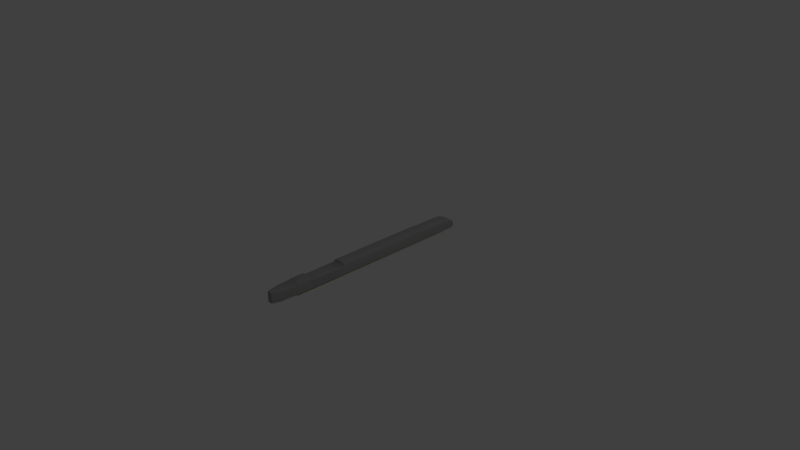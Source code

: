 # Source: LAU-130.blend  (saved by Blender 2.79.0; exported with 4.5.12 LTS)
import bpy
from mathutils import Matrix  # noqa: F401  (used for matrix-valued properties, if any)

bpy.ops.wm.read_factory_settings(use_empty=True)
scene = bpy.context.scene
scene.name = 'Scene'

# ---- collections
col_collection_1 = bpy.data.collections.new('Collection 1'); scene.collection.children.link(col_collection_1)

# ---- materials (node trees are filled in below, after node groups)
mat_default_material = bpy.data.materials.new('default-material')
mat_default_material.alpha_threshold = 0.0
mat_default_material.use_transparent_shadow = False
mat_default_material.diffuse_color = (0.3373, 0.3373, 0.3373, 1.0)
mat_default_material.specular_color = (0.3373, 0.3373, 0.3373)
mat_default_material.roughness = 0.5
mat_default_material.specular_intensity = 1.0
mat_default_35 = bpy.data.materials.new('default-35')
mat_default_35.alpha_threshold = 0.0
mat_default_35.use_transparent_shadow = False
mat_default_35.diffuse_color = (0.8392, 0.8941, 0.6471, 1.0)
mat_default_35.specular_color = (0.8392, 0.8941, 0.6471)
mat_default_35.roughness = 0.5
mat_default_35.specular_intensity = 1.0

# ---- material node trees

# ---- world
world_world = bpy.data.worlds.new('World'); scene.world = world_world
world_world.color = (0.05088, 0.05088, 0.05088)
world_world.use_sun_shadow = False
world_world.sun_shadow_jitter_overblur = 0.0
world_world.cycles.sampling_method = 'MANUAL'

# ---- cameras
cam_camera = bpy.data.cameras.new('Camera')
cam_camera.clip_end = 100.0
cam_camera.lens = 35.0
cam_camera.sensor_width = 32.0
cam_camera.sensor_height = 18.0
cam_camera.ortho_scale = 7.314
cam_camera.dof.focus_distance = 0.0
cam_camera.dof.aperture_fstop = 128.0

# ---- lights
light_lamp = bpy.data.lights.new('Lamp', 'POINT')
light_lamp.transmission_factor = 0.0
light_lamp.cutoff_distance = 30.0
light_lamp.energy = 100.0
light_lamp.shadow_buffer_clip_start = 1.001
light_lamp.shadow_soft_size = 0.1
light_lamp.shadow_maximum_resolution = 0.006
light_lamp.use_absolute_resolution = True

# ---- meshes
me_untitled_092 = bpy.data.meshes.new('Untitled.092')
me_untitled_092.from_pydata([(1.45e-07, 1.562, -0.07111), (2.642e-07, 1.562, 0.07036), (0.02431, 1.562, 0.07036), (0.03487, 1.562, 0.04821), (0.03487, 1.562, -0.07111), (1.45e-07, -0.8476, -0.07111), (0.08995, -0.8476, -0.07111), (0.08995, -1.191, -0.07111), (2.642e-07, -1.191, -0.07111), (0.08995, -0.8476, 0.05331), (0.08995, -1.191, 0.05012), (0.06271, -0.8476, 0.07546), (1.45e-07, -0.8476, 0.07546), (1.45e-07, -1.191, 0.07227), (0.06271, -1.191, 0.07227), (1.45e-07, -1.191, -0.07998), (0.08995, -1.191, -0.07998), (0.08995, -1.269, -0.07998), (1.45e-07, -1.269, -0.07998), (0.08995, -1.269, 0.04975), (0.08995, -1.269, -0.07111), (1.45e-07, -1.269, 0.0719), (0.06271, -1.269, 0.0719), (0.08995, -1.311, -0.07998), (1.45e-07, -1.311, -0.07998), (0.08995, -1.311, 0.04695), (0.08995, -1.311, -0.07111), (1.45e-07, -1.311, 0.0691), (0.06271, -1.311, 0.0691), (0.08995, -1.348, -0.07998), (1.45e-07, -1.348, -0.07998), (0.08995, -1.348, 0.04128), (0.08995, -1.348, -0.07111), (1.45e-07, -1.348, 0.06367), (0.06271, -1.348, 0.06367), (0.08995, -1.387, -0.07998), (2.642e-07, -1.387, -0.07998), (0.08995, -1.387, 0.02904), (0.08995, -1.387, -0.07111), (1.45e-07, -1.387, 0.05204), (0.06271, -1.387, 0.05204), (0.08731, -1.424, -0.07998), (1.45e-07, -1.424, -0.07998), (0.08731, -1.424, 0.01188), (0.08731, -1.424, -0.07111), (1.45e-07, -1.424, 0.03587), (0.06004, -1.424, 0.03587), (0.08246, -1.456, -0.07998), (2.58e-08, -1.456, -0.07998), (0.08246, -1.456, -0.007699), (0.08246, -1.456, -0.07111), (1.45e-07, -1.456, 0.01755), (0.05506, -1.456, 0.01755), (0.07171, -1.481, -0.07998), (1.45e-07, -1.481, -0.07998), (0.07171, -1.481, -0.02657), (0.07171, -1.481, -0.07111), (1.45e-07, -1.481, -9.185e-05), (0.04702, -1.481, -9.185e-05), (0.0582, -1.503, -0.07998), (1.45e-07, -1.503, -0.07998), (0.0582, -1.503, -0.04364), (0.0582, -1.503, -0.07111), (2.642e-07, -1.503, -0.01836), (0.03436, -1.503, -0.01836), (0.03754, -1.522, -0.07998), (2.58e-08, -1.522, -0.07998), (0.03754, -1.522, -0.05984), (0.03754, -1.522, -0.07111), (1.45e-07, -1.522, -0.03824), (0.01891, -1.522, -0.03824), (0.006704, -1.537, -0.07998), (1.45e-07, -1.537, -0.07998), (0.006704, -1.537, -0.07111), (2.642e-07, -1.537, -0.05498), (0.02879, 1.562, 0.06646), (0.03301, 1.562, 0.05761), (1.45e-07, -1.537, -0.07111), (0.006476, -1.537, -0.06128), (0.004777, -1.537, -0.05683), (0.08516, -0.8476, 0.06271), (0.07428, -0.8476, 0.07156), (0.08516, -1.191, 0.05952), (0.07428, -1.191, 0.06837), (0.08516, -1.269, 0.05915), (0.07428, -1.269, 0.068), (0.08516, -1.311, 0.05635), (0.07428, -1.311, 0.06521), (0.08516, -1.348, 0.05079), (0.07428, -1.348, 0.05974), (0.08516, -1.387, 0.03882), (0.07428, -1.387, 0.048), (0.08256, -1.424, 0.02205), (0.07157, -1.424, 0.03171), (0.07784, -1.456, 0.002885), (0.06647, -1.456, 0.01333), (0.06712, -1.481, -0.01564), (0.05866, -1.481, -0.004336), (0.05372, -1.503, -0.03293), (0.04614, -1.503, -0.0225), (0.03434, -1.522, -0.04998), (0.02914, -1.522, -0.04206), (0.06271, -0.8313, 0.08204), (1.45e-07, -0.8313, 0.08204), (0.08995, -0.8313, -0.07111), (0.08995, -0.8313, 0.05989), (1.45e-07, -0.8313, -0.07111), (0.08516, -0.8313, 0.06929), (0.07428, -0.8313, 0.07814), (0.06271, 0.4989, 0.08204), (1.45e-07, 0.4989, 0.08204), (0.08995, 0.4989, -0.07111), (0.08995, 0.4989, 0.05989), (1.45e-07, 0.4989, -0.07111), (0.08516, 0.4989, 0.06929), (0.07428, 0.4989, 0.07814), (2.642e-07, 1.201, 0.07979), (0.06271, 1.201, 0.07979), (0.06271, 1.208, 0.07392), (1.45e-07, 1.208, 0.07392), (0.08995, 1.202, -0.07111), (0.08995, 1.208, 0.05177), (0.08995, 1.201, 0.0565), (0.07428, 1.201, 0.07578), (0.08516, 1.201, 0.06655), (0.08516, 1.208, 0.06117), (0.07428, 1.208, 0.07002), (0.05406, 1.417, 0.07256), (1.45e-07, 1.417, 0.07256), (0.07754, 1.417, -0.07111), (0.07754, 1.417, 0.05041), (1.45e-07, 1.202, -0.07111), (1.45e-07, 1.417, -0.07111), (0.07342, 1.417, 0.05981), (0.06403, 1.417, 0.06866), (0.07754, 1.417, -0.07753), (1.45e-07, 1.417, -0.07753), (2.642e-07, 1.562, -0.07753), (0.03487, 1.562, -0.07753), (-0.02431, 1.562, 0.07036), (-0.03486, 1.562, -0.07111), (-0.03486, 1.562, 0.04821), (-0.08995, -0.8476, -0.07111), (-0.08995, -1.191, -0.07111), (-0.08995, -0.8476, 0.05331), (-0.08995, -1.191, 0.05012), (-0.06271, -0.8476, 0.07546), (-0.06271, -1.191, 0.07227), (-0.08995, -1.191, -0.07998), (-0.08995, -1.269, -0.07998), (-0.08995, -1.269, 0.04975), (-0.08995, -1.269, -0.07111), (-0.06271, -1.269, 0.0719), (-0.08995, -1.311, -0.07998), (-0.08995, -1.311, 0.04695), (-0.08995, -1.311, -0.07111), (-0.06271, -1.311, 0.0691), (-0.08995, -1.348, -0.07998), (-0.08995, -1.348, 0.04128), (-0.08995, -1.348, -0.07111), (-0.06271, -1.348, 0.06367), (-0.08995, -1.387, -0.07998), (-0.08995, -1.387, 0.02904), (-0.08995, -1.387, -0.07111), (-0.06271, -1.387, 0.05204), (-0.08731, -1.424, -0.07998), (-0.08731, -1.424, 0.01188), (-0.08731, -1.424, -0.07111), (-0.06004, -1.424, 0.03587), (-0.08246, -1.456, -0.07998), (-0.08246, -1.456, -0.007699), (-0.08246, -1.456, -0.07111), (-0.05506, -1.456, 0.01755), (-0.07171, -1.481, -0.07998), (-0.07171, -1.481, -0.02657), (-0.07171, -1.481, -0.07111), (-0.04702, -1.481, -9.197e-05), (-0.05819, -1.503, -0.07998), (-0.05819, -1.503, -0.04364), (-0.05819, -1.503, -0.07111), (-0.03436, -1.503, -0.01836), (-0.03754, -1.522, -0.07998), (-0.03754, -1.522, -0.05984), (-0.03754, -1.522, -0.07111), (-0.01891, -1.522, -0.03824), (-0.006704, -1.537, -0.07998), (-0.006704, -1.537, -0.07111), (-0.02879, 1.562, 0.06646), (-0.03301, 1.562, 0.05761), (-0.006476, -1.537, -0.06128), (-0.004777, -1.537, -0.05683), (-0.07427, -0.8476, 0.07156), (-0.08516, -0.8476, 0.06271), (-0.08516, -1.191, 0.05952), (-0.07427, -1.191, 0.06837), (-0.08516, -1.269, 0.05915), (-0.07427, -1.269, 0.068), (-0.08516, -1.311, 0.05635), (-0.07427, -1.311, 0.06521), (-0.08516, -1.348, 0.05079), (-0.07427, -1.348, 0.05974), (-0.08515, -1.387, 0.03882), (-0.07427, -1.387, 0.048), (-0.08256, -1.424, 0.02205), (-0.07156, -1.424, 0.03171), (-0.07784, -1.456, 0.002885), (-0.06647, -1.456, 0.01333), (-0.06712, -1.481, -0.01564), (-0.05866, -1.481, -0.004336), (-0.05372, -1.503, -0.03293), (-0.04614, -1.503, -0.0225), (-0.03434, -1.522, -0.04998), (-0.02914, -1.522, -0.04206), (-0.06271, -0.8313, 0.08204), (-0.08995, -0.8313, -0.07111), (-0.08995, -0.8313, 0.05989), (-0.08516, -0.8313, 0.06929), (-0.07427, -0.8313, 0.07814), (-0.06271, 0.4989, 0.08204), (-0.08995, 0.4989, -0.07111), (-0.08995, 0.4989, 0.05989), (-0.08516, 0.4989, 0.06929), (-0.07427, 0.4989, 0.07814), (-0.06271, 1.201, 0.07979), (-0.06271, 1.208, 0.07392), (-0.08995, 1.208, 0.05177), (-0.08995, 1.202, -0.07111), (-0.08995, 1.201, 0.0565), (-0.08516, 1.201, 0.06655), (-0.07427, 1.201, 0.07578), (-0.08516, 1.208, 0.06117), (-0.07427, 1.208, 0.07002), (-0.05406, 1.417, 0.07256), (-0.07754, 1.417, -0.07111), (-0.07754, 1.417, 0.05041), (-0.07342, 1.417, 0.05981), (-0.06403, 1.417, 0.06866), (-0.07754, 1.417, -0.07753), (-0.03486, 1.562, -0.07753), (1.45e-07, 1.198, 0.08111), (0.06271, 1.198, 0.08111), (0.08995, 1.198, 0.05861), (0.08516, 1.198, 0.0682), (0.07428, 1.198, 0.07718), (-0.06271, 1.198, 0.08111), (-0.08995, 1.198, 0.05861), (-0.08516, 1.198, 0.0682), (-0.07427, 1.198, 0.07718), (1.45e-07, 1.012, 0.0815), (0.06271, 1.012, 0.0815), (0.08995, 1.012, -0.07111), (0.08995, 1.012, 0.05915), (1.45e-07, 1.012, -0.07111), (0.08516, 1.012, 0.06866), (0.07428, 1.012, 0.07758), (-0.06271, 1.012, 0.0815), (-0.08995, 1.012, 0.05915), (-0.08995, 1.012, -0.07111), (-0.07427, 1.012, 0.07758), (-0.08516, 1.012, 0.06866), (2.642e-07, 1.005, 0.05852), (2.58e-08, 0.505, 0.05903), (0.06271, 1.005, 0.05852), (0.06271, 0.505, 0.05903), (0.08995, 0.505, -0.07111), (0.08995, 1.005, -0.07111), (0.08995, 0.505, 0.03688), (0.08995, 1.005, 0.03618), (1.45e-07, 0.505, -0.07111), (1.45e-07, 1.005, -0.07111), (0.08516, 0.505, 0.04628), (0.08516, 1.005, 0.04569), (0.07428, 0.505, 0.05513), (0.07428, 1.005, 0.05461), (-0.06271, 0.505, 0.05903), (-0.06271, 1.005, 0.05852), (-0.08995, 0.505, 0.03688), (-0.08995, 1.005, 0.03618), (-0.08995, 0.505, -0.07111), (-0.08995, 1.005, -0.07111), (-0.07427, 0.505, 0.05513), (-0.07427, 1.005, 0.05461), (-0.08516, 0.505, 0.04628), (-0.08516, 1.005, 0.04569)], [], [(0, 1, 2), (3, 4, 0), (5, 6, 7), (7, 8, 5), (6, 9, 10), (10, 7, 6), (11, 12, 13), (13, 14, 11), (15, 16, 17), (17, 18, 15), (7, 10, 19), (19, 20, 7), (14, 13, 21), (21, 22, 14), (18, 17, 23), (23, 24, 18), (20, 19, 25), (25, 26, 20), (22, 21, 27), (27, 28, 22), (24, 23, 29), (29, 30, 24), (26, 25, 31), (31, 32, 26), (28, 27, 33), (33, 34, 28), (30, 29, 35), (35, 36, 30), (32, 31, 37), (37, 38, 32), (34, 33, 39), (39, 40, 34), (36, 35, 41), (41, 42, 36), (38, 37, 43), (43, 44, 38), (40, 39, 45), (45, 46, 40), (42, 41, 47), (47, 48, 42), (44, 43, 49), (49, 50, 44), (46, 45, 51), (51, 52, 46), (48, 47, 53), (53, 54, 48), (50, 49, 55), (55, 56, 50), (52, 51, 57), (57, 58, 52), (54, 53, 59), (59, 60, 54), (56, 55, 61), (61, 62, 56), (58, 57, 63), (63, 64, 58), (60, 59, 65), (65, 66, 60), (62, 61, 67), (67, 68, 62), (64, 63, 69), (69, 70, 64), (66, 65, 71), (71, 72, 66), (68, 67, 73), (70, 69, 74), (0, 75, 76), (77, 78, 79), (80, 81, 82), (83, 82, 81), (82, 83, 84), (85, 84, 83), (84, 85, 86), (87, 86, 85), (86, 87, 88), (89, 88, 87), (88, 89, 90), (91, 90, 89), (90, 91, 92), (93, 92, 91), (92, 93, 94), (95, 94, 93), (94, 95, 96), (97, 96, 95), (96, 97, 98), (99, 98, 97), (98, 99, 100), (101, 100, 99), (100, 101, 78), (79, 78, 101), (0, 2, 75), (0, 76, 3), (77, 73, 78), (77, 79, 74), (9, 80, 10), (82, 10, 80), (81, 11, 83), (14, 83, 11), (10, 82, 19), (84, 19, 82), (83, 14, 85), (22, 85, 14), (19, 84, 25), (86, 25, 84), (85, 22, 87), (28, 87, 22), (25, 86, 31), (88, 31, 86), (87, 28, 89), (34, 89, 28), (31, 88, 37), (90, 37, 88), (89, 34, 91), (40, 91, 34), (37, 90, 43), (92, 43, 90), (91, 40, 93), (46, 93, 40), (43, 92, 49), (94, 49, 92), (93, 46, 95), (52, 95, 46), (49, 94, 55), (96, 55, 94), (95, 52, 97), (58, 97, 52), (55, 96, 61), (98, 61, 96), (97, 58, 99), (64, 99, 58), (61, 98, 67), (100, 67, 98), (99, 64, 101), (70, 101, 64), (78, 73, 100), (67, 100, 73), (101, 70, 79), (74, 79, 70), (12, 11, 102), (102, 103, 12), (9, 6, 104), (104, 105, 9), (6, 5, 106), (106, 104, 6), (81, 80, 107), (107, 108, 81), (11, 81, 108), (108, 102, 11), (80, 9, 105), (105, 107, 80), (103, 102, 109), (109, 110, 103), (105, 104, 111), (111, 112, 105), (104, 106, 113), (113, 111, 104), (108, 107, 114), (114, 115, 108), (102, 108, 115), (115, 109, 102), (107, 105, 112), (112, 114, 107), (116, 117, 118), (118, 119, 116), (120, 121, 122), (123, 124, 125), (125, 126, 123), (117, 123, 126), (126, 118, 117), (124, 122, 121), (121, 125, 124), (119, 118, 127), (127, 128, 119), (121, 120, 129), (129, 130, 121), (120, 131, 132), (132, 129, 120), (126, 125, 133), (133, 134, 126), (118, 126, 134), (134, 127, 118), (125, 121, 130), (130, 133, 125), (128, 127, 2), (2, 1, 128), (130, 129, 4), (4, 3, 130), (135, 136, 137), (137, 138, 135), (134, 133, 76), (76, 75, 134), (127, 134, 75), (75, 2, 127), (133, 130, 3), (3, 76, 133), (1, 0, 139), (140, 141, 0), (142, 5, 143), (8, 143, 5), (144, 142, 145), (143, 145, 142), (12, 146, 13), (147, 13, 146), (148, 15, 149), (18, 149, 15), (145, 143, 150), (151, 150, 143), (13, 147, 21), (152, 21, 147), (149, 18, 153), (24, 153, 18), (150, 151, 154), (155, 154, 151), (21, 152, 27), (156, 27, 152), (153, 24, 157), (30, 157, 24), (154, 155, 158), (159, 158, 155), (27, 156, 33), (160, 33, 156), (157, 30, 161), (36, 161, 30), (158, 159, 162), (163, 162, 159), (33, 160, 39), (164, 39, 160), (161, 36, 165), (42, 165, 36), (162, 163, 166), (167, 166, 163), (39, 164, 45), (168, 45, 164), (165, 42, 169), (48, 169, 42), (166, 167, 170), (171, 170, 167), (45, 168, 51), (172, 51, 168), (169, 48, 173), (54, 173, 48), (170, 171, 174), (175, 174, 171), (51, 172, 57), (176, 57, 172), (173, 54, 177), (60, 177, 54), (174, 175, 178), (179, 178, 175), (57, 176, 63), (180, 63, 176), (177, 60, 181), (66, 181, 60), (178, 179, 182), (183, 182, 179), (63, 180, 69), (184, 69, 180), (181, 66, 185), (72, 185, 66), (182, 183, 186), (69, 184, 74), (187, 0, 188), (189, 77, 190), (191, 192, 193), (193, 194, 191), (194, 193, 195), (195, 196, 194), (196, 195, 197), (197, 198, 196), (198, 197, 199), (199, 200, 198), (200, 199, 201), (201, 202, 200), (202, 201, 203), (203, 204, 202), (204, 203, 205), (205, 206, 204), (206, 205, 207), (207, 208, 206), (208, 207, 209), (209, 210, 208), (210, 209, 211), (211, 212, 210), (212, 211, 189), (189, 190, 212), (139, 0, 187), (188, 0, 141), (186, 77, 189), (190, 77, 74), (192, 144, 145), (145, 193, 192), (146, 191, 194), (194, 147, 146), (193, 145, 150), (150, 195, 193), (147, 194, 196), (196, 152, 147), (195, 150, 154), (154, 197, 195), (152, 196, 198), (198, 156, 152), (197, 154, 158), (158, 199, 197), (156, 198, 200), (200, 160, 156), (199, 158, 162), (162, 201, 199), (160, 200, 202), (202, 164, 160), (201, 162, 166), (166, 203, 201), (164, 202, 204), (204, 168, 164), (203, 166, 170), (170, 205, 203), (168, 204, 206), (206, 172, 168), (205, 170, 174), (174, 207, 205), (172, 206, 208), (208, 176, 172), (207, 174, 178), (178, 209, 207), (176, 208, 210), (210, 180, 176), (209, 178, 182), (182, 211, 209), (180, 210, 212), (212, 184, 180), (186, 189, 211), (211, 182, 186), (184, 212, 190), (190, 74, 184), (146, 12, 213), (103, 213, 12), (142, 144, 214), (215, 214, 144), (5, 142, 106), (214, 106, 142), (192, 191, 216), (217, 216, 191), (191, 146, 217), (213, 217, 146), (144, 192, 215), (216, 215, 192), (213, 103, 218), (110, 218, 103), (214, 215, 219), (220, 219, 215), (106, 214, 113), (219, 113, 214), (216, 217, 221), (222, 221, 217), (217, 213, 222), (218, 222, 213), (215, 216, 220), (221, 220, 216), (223, 116, 224), (119, 224, 116), (225, 226, 227), (228, 229, 230), (231, 230, 229), (229, 223, 231), (224, 231, 223), (227, 228, 225), (230, 225, 228), (224, 119, 232), (128, 232, 119), (226, 225, 233), (234, 233, 225), (131, 226, 132), (233, 132, 226), (230, 231, 235), (236, 235, 231), (231, 224, 236), (232, 236, 224), (225, 230, 234), (235, 234, 230), (232, 128, 139), (1, 139, 128), (233, 234, 140), (141, 140, 234), (136, 237, 137), (238, 137, 237), (235, 236, 188), (187, 188, 236), (236, 232, 187), (139, 187, 232), (234, 235, 141), (188, 141, 235), (8, 7, 16), (16, 15, 8), (7, 20, 17), (17, 16, 7), (20, 26, 23), (23, 17, 20), (26, 32, 29), (29, 23, 26), (32, 38, 35), (35, 29, 32), (38, 44, 41), (41, 35, 38), (44, 50, 47), (47, 41, 44), (50, 56, 53), (53, 47, 50), (56, 62, 59), (59, 53, 56), (62, 68, 65), (65, 59, 62), (68, 73, 71), (71, 65, 68), (73, 77, 72), (72, 71, 73), (143, 8, 15), (15, 148, 143), (151, 143, 148), (148, 149, 151), (155, 151, 149), (149, 153, 155), (159, 155, 153), (153, 157, 159), (163, 159, 157), (157, 161, 163), (167, 163, 161), (161, 165, 167), (171, 167, 165), (165, 169, 171), (175, 171, 169), (169, 173, 175), (179, 175, 173), (173, 177, 179), (183, 179, 177), (177, 181, 183), (186, 183, 181), (181, 185, 186), (77, 186, 185), (185, 72, 77), (0, 4, 138), (138, 137, 0), (129, 132, 136), (136, 135, 129), (4, 129, 135), (135, 138, 4), (140, 0, 137), (137, 238, 140), (132, 233, 237), (237, 136, 132), (233, 140, 238), (238, 237, 233), (116, 239, 117), (240, 117, 239), (122, 241, 120), (242, 124, 243), (123, 243, 124), (117, 240, 123), (243, 123, 240), (124, 242, 122), (241, 122, 242), (239, 116, 244), (223, 244, 116), (245, 227, 226), (228, 246, 229), (247, 229, 246), (244, 223, 247), (229, 247, 223), (227, 245, 228), (246, 228, 245), (239, 248, 240), (249, 240, 248), (250, 120, 251), (241, 251, 120), (252, 131, 250), (120, 250, 131), (253, 242, 254), (243, 254, 242), (240, 249, 243), (254, 243, 249), (242, 253, 241), (251, 241, 253), (248, 239, 255), (244, 255, 239), (256, 245, 257), (226, 257, 245), (131, 252, 226), (257, 226, 252), (258, 247, 259), (246, 259, 247), (247, 258, 244), (255, 244, 258), (245, 256, 246), (259, 246, 256), (260, 261, 262), (263, 262, 261), (264, 265, 266), (267, 266, 265), (268, 269, 264), (265, 264, 269), (270, 271, 272), (273, 272, 271), (262, 263, 273), (272, 273, 263), (271, 270, 267), (266, 267, 270), (261, 260, 274), (275, 274, 260), (276, 277, 278), (279, 278, 277), (269, 268, 279), (278, 279, 268), (280, 281, 282), (283, 282, 281), (281, 280, 275), (274, 275, 280), (277, 276, 283), (282, 283, 276), (261, 110, 263), (109, 263, 110), (111, 264, 112), (266, 112, 264), (113, 268, 111), (264, 111, 268), (114, 270, 115), (272, 115, 270), (263, 109, 272), (115, 272, 109), (270, 114, 266), (112, 266, 114), (110, 261, 218), (274, 218, 261), (220, 276, 219), (278, 219, 276), (268, 113, 278), (219, 278, 113), (222, 280, 221), (282, 221, 280), (280, 222, 274), (218, 274, 222), (276, 220, 282), (221, 282, 220), (248, 260, 249), (262, 249, 260), (265, 250, 267), (251, 267, 250), (269, 252, 265), (250, 265, 252), (271, 253, 273), (254, 273, 253), (249, 262, 254), (273, 254, 262), (253, 271, 251), (267, 251, 271), (260, 248, 275), (255, 275, 248), (257, 279, 256), (277, 256, 279), (252, 269, 257), (279, 257, 269), (259, 283, 258), (281, 258, 283), (275, 255, 281), (258, 281, 255), (283, 259, 277), (256, 277, 259)])
me_untitled_092.polygons.foreach_set('use_smooth', [True] * 564)
_k = set([(1, 2), (1, 139), (2, 75), (3, 4), (3, 76), (4, 129), (4, 138), (6, 7), (6, 104), (7, 8), (7, 16), (8, 143), (15, 16), (15, 148), (16, 17), (17, 23), (23, 29), (29, 35), (35, 41), (41, 47), (47, 53), (53, 56), (53, 59), (59, 65), (65, 71), (71, 72), (71, 73), (72, 185), (75, 76), (104, 111), (109, 110), (109, 115), (110, 218), (111, 264), (112, 114), (112, 266), (114, 115), (120, 129), (120, 250), (129, 132), (129, 135), (132, 233), (135, 136), (135, 138), (136, 237), (137, 138), (137, 238), (139, 187), (140, 141), (140, 233), (140, 238), (141, 188), (142, 143), (142, 214), (143, 148), (148, 149), (149, 153), (153, 157), (157, 161), (161, 165), (165, 169), (169, 173), (173, 177), (177, 181), (181, 185), (183, 186), (185, 186), (187, 188), (214, 219), (218, 222), (219, 278), (220, 221), (220, 276), (221, 222), (226, 233), (226, 257), (233, 237), (237, 238), (248, 249), (248, 255), (249, 254), (250, 265), (251, 253), (251, 267), (253, 254), (255, 258), (256, 259), (256, 277), (257, 279), (258, 259), (264, 265), (266, 267), (276, 277), (278, 279)])
me_untitled_092.attributes.new('sharp_edge', 'BOOLEAN', 'EDGE').data.foreach_set('value', [ (min(e.vertices), max(e.vertices)) in _k for e in me_untitled_092.edges])
me_untitled_092.materials.append(mat_default_material)
me_untitled_092.use_remesh_preserve_volume = False
me_untitled_092.use_remesh_preserve_attributes = False
me_untitled_092.use_mirror_vertex_groups = False
me_untitled_092.update()
me_untitled_092.normals_split_custom_set([tuple(v) for v in zip(*[iter([-1.68e-08, 1.0, 1.616e-07, -4.904e-06, 1.0, 0.0, 0.0, 1.0, 5.405e-07, 0.0, 1.0, 1.532e-06, 0.0, 1.0, 3.325e-07, -1.68e-08, 1.0, 1.616e-07, 2.523e-08, 1.17e-07, -1.0, 1.298e-06, 1.736e-07, -1.0, -8.939e-07, -2.339e-07, -1.0, -8.939e-07, -2.339e-07, -1.0, 2.967e-12, -3.471e-07, -1.0, 2.523e-08, 1.17e-07, -1.0, 1.0, 3.779e-06, 7.484e-07, 0.9778, -0.03723, 0.2063, 0.9725, -0.001632, 0.2331, 0.9725, -0.001632, 0.2331, 1.0, -1.218e-07, -6.562e-07, 1.0, 3.779e-06, 7.484e-07, 0.1616, -0.1964, 0.9671, -2.705e-14, -0.1952, 0.9808, -2.28e-12, -0.007007, 1.0, -2.28e-12, -0.007007, 1.0, 0.1617, -0.006915, 0.9868, 0.1616, -0.1964, 0.9671, 5.929e-08, -8.313e-07, -1.0, 0.0, -1.526e-06, -1.0, 0.0, 6.771e-07, -1.0, 0.0, 6.771e-07, -1.0, 1.903e-07, -7.63e-07, -1.0, 5.929e-08, -8.313e-07, -1.0, 1.0, -1.218e-07, -6.562e-07, 0.9725, -0.001632, 0.2331, 0.9713, -0.008757, 0.2378, 0.9713, -0.008757, 0.2378, 1.0, -1.567e-07, -2.995e-07, 1.0, -1.218e-07, -6.562e-07, 0.1617, -0.006915, 0.9868, -2.28e-12, -0.007007, 1.0, 1.213e-06, -0.03607, 0.9993, 1.213e-06, -0.03607, 0.9993, 0.1611, -0.03549, 0.9863, 0.1617, -0.006915, 0.9868, 1.903e-07, -7.63e-07, -1.0, 0.0, 6.771e-07, -1.0, -8.634e-07, 1.045e-06, -1.0, -8.634e-07, 1.045e-06, -1.0, -3.995e-07, 1.393e-06, -1.0, 1.903e-07, -7.63e-07, -1.0, 1.0, -1.567e-07, -2.995e-07, 0.9713, -0.008757, 0.2378, 0.9707, -0.02678, 0.2389, 0.9707, -0.02678, 0.2389, 1.0, -6.709e-07, -4.978e-07, 1.0, -1.567e-07, -2.995e-07, 0.1611, -0.03549, 0.9863, 1.213e-06, -0.03607, 0.9993, 1.096e-06, -0.1055, 0.9944, 1.096e-06, -0.1055, 0.9944, 0.1604, -0.104, 0.9816, 0.1611, -0.03549, 0.9863, -3.995e-07, 1.393e-06, -1.0, -8.634e-07, 1.045e-06, -1.0, -5.181e-07, -1.135e-06, -1.0, -5.181e-07, -1.135e-06, -1.0, 0.0, 5.814e-08, -1.0, -3.995e-07, 1.393e-06, -1.0, 1.0, -6.709e-07, -4.978e-07, 0.9707, -0.02678, 0.2389, 0.9688, -0.05838, 0.241, 0.9688, -0.05838, 0.241, 1.0, 6.643e-07, -6.24e-06, 1.0, -6.709e-07, -4.978e-07, 0.1604, -0.104, 0.9816, 1.096e-06, -0.1055, 0.9944, 9.344e-07, -0.2158, 0.9764, 9.344e-07, -0.2158, 0.9764, 0.159, -0.212, 0.9642, 0.1604, -0.104, 0.9816, 0.0, 5.814e-08, -1.0, -5.181e-07, -1.135e-06, -1.0, 0.0, -1.57e-06, -1.0, 0.0, -1.57e-06, -1.0, 0.0, -1.535e-06, -1.0, 0.0, 5.814e-08, -1.0, 1.0, 6.643e-07, -6.24e-06, 0.9688, -0.05838, 0.241, 0.9656, -0.1232, 0.2292, 0.9656, -0.1232, 0.2292, 0.9994, -0.03491, 2.433e-07, 1.0, 6.643e-07, -6.24e-06, 0.159, -0.212, 0.9642, 9.344e-07, -0.2158, 0.9764, -3.297e-07, -0.3411, 0.94, -3.297e-07, -0.3411, 0.94, 0.1604, -0.3399, 0.9267, 0.159, -0.212, 0.9642, 0.0, -1.535e-06, -1.0, 0.0, -1.57e-06, -1.0, 0.0, 0.0, -1.0, 0.0, 0.0, -1.0, 2.725e-07, 1.658e-06, -1.0, 0.0, -1.535e-06, -1.0, 0.9994, -0.03491, 2.433e-07, 0.9656, -0.1232, 0.2292, 0.9517, -0.2207, 0.2133, 0.9517, -0.2207, 0.2133, 0.9939, -0.1105, 4.127e-07, 0.9994, -0.03491, 2.433e-07, 0.1604, -0.3399, 0.9267, -3.297e-07, -0.3411, 0.94, -2.861e-07, -0.4478, 0.8941, -2.861e-07, -0.4478, 0.8941, 0.1562, -0.4537, 0.8773, 0.1604, -0.3399, 0.9267, 2.725e-07, 1.658e-06, -1.0, 0.0, 0.0, -1.0, 7.235e-07, 2.284e-07, -1.0, 7.235e-07, 2.284e-07, -1.0, 4.28e-07, 1.59e-06, -1.0, 2.725e-07, 1.658e-06, -1.0, 0.9939, -0.1105, 4.127e-07, 0.9517, -0.2207, 0.2133, 0.9104, -0.3723, 0.1805, 0.9104, -0.3723, 0.1805, 0.9618, -0.2738, 6.241e-07, 0.9939, -0.1105, 4.127e-07, 0.1562, -0.4537, 0.8773, -2.861e-07, -0.4478, 0.8941, 3.586e-12, -0.537, 0.8436, 3.586e-12, -0.537, 0.8436, 0.1499, -0.5529, 0.8196, 0.1562, -0.4537, 0.8773, 4.28e-07, 1.59e-06, -1.0, 7.235e-07, 2.284e-07, -1.0, 1.509e-06, -6.948e-07, -1.0, 1.509e-06, -6.948e-07, -1.0, 4.021e-07, -1.984e-06, -1.0, 4.28e-07, 1.59e-06, -1.0, 0.9618, -0.2738, 6.241e-07, 0.9104, -0.3723, 0.1805, 0.8253, -0.5437, 0.1524, 0.8253, -0.5437, 0.1524, 0.8648, -0.5022, 7.714e-07, 0.9618, -0.2738, 6.241e-07, 0.1499, -0.5529, 0.8196, 3.586e-12, -0.537, 0.8436, -6.491e-07, -0.6132, 0.79, -6.491e-07, -0.6132, 0.79, 0.1352, -0.6415, 0.7551, 0.1499, -0.5529, 0.8196, 4.021e-07, -1.984e-06, -1.0, 1.509e-06, -6.948e-07, -1.0, 1.042e-06, -1.337e-06, -1.0, 1.042e-06, -1.337e-06, -1.0, 6.745e-07, -3.105e-06, -1.0, 4.021e-07, -1.984e-06, -1.0, 0.8648, -0.5022, 7.714e-07, 0.8253, -0.5437, 0.1524, 0.7169, -0.6858, 0.1254, 0.7169, -0.6858, 0.1254, 0.767, -0.6417, 1.021e-06, 0.8648, -0.5022, 7.714e-07, 0.1352, -0.6415, 0.7551, -6.491e-07, -0.6132, 0.79, -1.127e-06, -0.6883, 0.7255, -1.127e-06, -0.6883, 0.7255, 0.1131, -0.7226, 0.6819, 0.1352, -0.6415, 0.7551, 6.745e-07, -3.105e-06, -1.0, 1.042e-06, -1.337e-06, -1.0, 0.0, 0.0, -1.0, 0.0, 0.0, -1.0, 4.487e-12, -1.06e-06, -1.0, 6.745e-07, -3.105e-06, -1.0, 0.767, -0.6417, 1.021e-06, 0.7169, -0.6858, 0.1254, 0.5452, -0.8349, 0.07592, 0.5452, -0.8349, 0.07592, 0.5634, -0.8262, 2.819e-06, 0.767, -0.6417, 1.021e-06, 0.1131, -0.7226, 0.6819, -1.127e-06, -0.6883, 0.7255, 1.218e-06, -0.7338, 0.6794, 1.218e-06, -0.7338, 0.6794, 0.1087, -0.7798, 0.6165, 0.1131, -0.7226, 0.6819, 4.487e-12, -1.06e-06, -1.0, 0.0, 0.0, -1.0, -6.928e-06, -3.397e-06, -1.0, -6.928e-06, -3.397e-06, -1.0, 2.721e-11, -7.934e-06, -1.0, 4.487e-12, -1.06e-06, -1.0, 0.5634, -0.8262, 2.819e-06, 0.5452, -0.8349, 0.07592, 0.1234, -0.9923, 0.01124, 0.1087, -0.7798, 0.6165, 1.218e-06, -0.7338, 0.6794, 8.877e-07, -0.929, 0.3701, -1.68e-08, 1.0, 1.616e-07, 0.0, 1.0, 1.763e-07, 0.0, 1.0, -2.567e-06, 0.0, -1.0, 6.549e-06, 0.2577, -0.9649, 0.05041, 0.2018, -0.9501, 0.238, 0.7842, -0.1227, 0.6083, 0.4844, -0.1745, 0.8573, 0.7779, -0.004405, 0.6284, 0.4828, -0.006138, 0.8757, 0.7779, -0.004405, 0.6284, 0.4844, -0.1745, 0.8573, 0.7779, -0.004405, 0.6284, 0.4828, -0.006138, 0.8757, 0.7756, -0.02284, 0.6308, 0.481, -0.03158, 0.8762, 0.7756, -0.02284, 0.6308, 0.4828, -0.006138, 0.8757, 0.7756, -0.02284, 0.6308, 0.481, -0.03158, 0.8762, 0.7737, -0.06842, 0.6298, 0.4792, -0.09325, 0.8727, 0.7737, -0.06842, 0.6298, 0.481, -0.03158, 0.8762, 0.7737, -0.06842, 0.6298, 0.4792, -0.09325, 0.8727, 0.769, -0.1426, 0.6232, 0.4752, -0.1912, 0.8589, 0.769, -0.1426, 0.6232, 0.4792, -0.09325, 0.8727, 0.769, -0.1426, 0.6232, 0.4752, -0.1912, 0.8589, 0.7635, -0.2484, 0.5961, 0.4725, -0.3157, 0.8228, 0.7635, -0.2484, 0.5961, 0.4752, -0.1912, 0.8589, 0.7635, -0.2484, 0.5961, 0.4725, -0.3157, 0.8228, 0.7453, -0.368, 0.556, 0.4604, -0.438, 0.7721, 0.7453, -0.368, 0.556, 0.4725, -0.3157, 0.8228, 0.7453, -0.368, 0.556, 0.4604, -0.438, 0.7721, 0.7068, -0.5106, 0.4896, 0.4442, -0.5569, 0.7018, 0.7068, -0.5106, 0.4896, 0.4604, -0.438, 0.7721, 0.7068, -0.5106, 0.4896, 0.4442, -0.5569, 0.7018, 0.6704, -0.6317, 0.3894, 0.4616, -0.6533, 0.6001, 0.6704, -0.6317, 0.3894, 0.4442, -0.5569, 0.7018, 0.6704, -0.6317, 0.3894, 0.4616, -0.6533, 0.6001, 0.5868, -0.743, 0.322, 0.3936, -0.7598, 0.5175, 0.5868, -0.743, 0.322, 0.4616, -0.6533, 0.6001, 0.5868, -0.743, 0.322, 0.3936, -0.7598, 0.5175, 0.484, -0.8467, 0.2208, 0.3455, -0.8383, 0.4218, 0.484, -0.8467, 0.2208, 0.3936, -0.7598, 0.5175, 0.484, -0.8467, 0.2208, 0.3455, -0.8383, 0.4218, 0.2577, -0.9649, 0.05041, 0.2018, -0.9501, 0.238, 0.2577, -0.9649, 0.05041, 0.3455, -0.8383, 0.4218, -1.68e-08, 1.0, 1.616e-07, 0.0, 1.0, 5.405e-07, 0.0, 1.0, 1.763e-07, -1.68e-08, 1.0, 1.616e-07, 0.0, 1.0, -2.567e-06, 0.0, 1.0, 1.532e-06, 0.0, -1.0, 6.549e-06, 0.1234, -0.9923, 0.01124, 0.2577, -0.9649, 0.05041, 0.0, -1.0, 6.549e-06, 0.2018, -0.9501, 0.238, 8.877e-07, -0.929, 0.3701, 0.9778, -0.03723, 0.2063, 0.7842, -0.1227, 0.6083, 0.9725, -0.001632, 0.2331, 0.7779, -0.004405, 0.6284, 0.9725, -0.001632, 0.2331, 0.7842, -0.1227, 0.6083, 0.4844, -0.1745, 0.8573, 0.1616, -0.1964, 0.9671, 0.4828, -0.006138, 0.8757, 0.1617, -0.006915, 0.9868, 0.4828, -0.006138, 0.8757, 0.1616, -0.1964, 0.9671, 0.9725, -0.001632, 0.2331, 0.7779, -0.004405, 0.6284, 0.9713, -0.008757, 0.2378, 0.7756, -0.02284, 0.6308, 0.9713, -0.008757, 0.2378, 0.7779, -0.004405, 0.6284, 0.4828, -0.006138, 0.8757, 0.1617, -0.006915, 0.9868, 0.481, -0.03158, 0.8762, 0.1611, -0.03549, 0.9863, 0.481, -0.03158, 0.8762, 0.1617, -0.006915, 0.9868, 0.9713, -0.008757, 0.2378, 0.7756, -0.02284, 0.6308, 0.9707, -0.02678, 0.2389, 0.7737, -0.06842, 0.6298, 0.9707, -0.02678, 0.2389, 0.7756, -0.02284, 0.6308, 0.481, -0.03158, 0.8762, 0.1611, -0.03549, 0.9863, 0.4792, -0.09325, 0.8727, 0.1604, -0.104, 0.9816, 0.4792, -0.09325, 0.8727, 0.1611, -0.03549, 0.9863, 0.9707, -0.02678, 0.2389, 0.7737, -0.06842, 0.6298, 0.9688, -0.05838, 0.241, 0.769, -0.1426, 0.6232, 0.9688, -0.05838, 0.241, 0.7737, -0.06842, 0.6298, 0.4792, -0.09325, 0.8727, 0.1604, -0.104, 0.9816, 0.4752, -0.1912, 0.8589, 0.159, -0.212, 0.9642, 0.4752, -0.1912, 0.8589, 0.1604, -0.104, 0.9816, 0.9688, -0.05838, 0.241, 0.769, -0.1426, 0.6232, 0.9656, -0.1232, 0.2292, 0.7635, -0.2484, 0.5961, 0.9656, -0.1232, 0.2292, 0.769, -0.1426, 0.6232, 0.4752, -0.1912, 0.8589, 0.159, -0.212, 0.9642, 0.4725, -0.3157, 0.8228, 0.1604, -0.3399, 0.9267, 0.4725, -0.3157, 0.8228, 0.159, -0.212, 0.9642, 0.9656, -0.1232, 0.2292, 0.7635, -0.2484, 0.5961, 0.9517, -0.2207, 0.2133, 0.7453, -0.368, 0.556, 0.9517, -0.2207, 0.2133, 0.7635, -0.2484, 0.5961, 0.4725, -0.3157, 0.8228, 0.1604, -0.3399, 0.9267, 0.4604, -0.438, 0.7721, 0.1562, -0.4537, 0.8773, 0.4604, -0.438, 0.7721, 0.1604, -0.3399, 0.9267, 0.9517, -0.2207, 0.2133, 0.7453, -0.368, 0.556, 0.9104, -0.3723, 0.1805, 0.7068, -0.5106, 0.4896, 0.9104, -0.3723, 0.1805, 0.7453, -0.368, 0.556, 0.4604, -0.438, 0.7721, 0.1562, -0.4537, 0.8773, 0.4442, -0.5569, 0.7018, 0.1499, -0.5529, 0.8196, 0.4442, -0.5569, 0.7018, 0.1562, -0.4537, 0.8773, 0.9104, -0.3723, 0.1805, 0.7068, -0.5106, 0.4896, 0.8253, -0.5437, 0.1524, 0.6704, -0.6317, 0.3894, 0.8253, -0.5437, 0.1524, 0.7068, -0.5106, 0.4896, 0.4442, -0.5569, 0.7018, 0.1499, -0.5529, 0.8196, 0.4616, -0.6533, 0.6001, 0.1352, -0.6415, 0.7551, 0.4616, -0.6533, 0.6001, 0.1499, -0.5529, 0.8196, 0.8253, -0.5437, 0.1524, 0.6704, -0.6317, 0.3894, 0.7169, -0.6858, 0.1254, 0.5868, -0.743, 0.322, 0.7169, -0.6858, 0.1254, 0.6704, -0.6317, 0.3894, 0.4616, -0.6533, 0.6001, 0.1352, -0.6415, 0.7551, 0.3936, -0.7598, 0.5175, 0.1131, -0.7226, 0.6819, 0.3936, -0.7598, 0.5175, 0.1352, -0.6415, 0.7551, 0.7169, -0.6858, 0.1254, 0.5868, -0.743, 0.322, 0.5452, -0.8349, 0.07592, 0.484, -0.8467, 0.2208, 0.5452, -0.8349, 0.07592, 0.5868, -0.743, 0.322, 0.3936, -0.7598, 0.5175, 0.1131, -0.7226, 0.6819, 0.3455, -0.8383, 0.4218, 0.1087, -0.7798, 0.6165, 0.3455, -0.8383, 0.4218, 0.1131, -0.7226, 0.6819, 0.2577, -0.9649, 0.05041, 0.1234, -0.9923, 0.01124, 0.484, -0.8467, 0.2208, 0.5452, -0.8349, 0.07592, 0.484, -0.8467, 0.2208, 0.1234, -0.9923, 0.01124, 0.3455, -0.8383, 0.4218, 0.1087, -0.7798, 0.6165, 0.2018, -0.9501, 0.238, 8.877e-07, -0.929, 0.3701, 0.2018, -0.9501, 0.238, 0.1087, -0.7798, 0.6165, -2.705e-14, -0.1952, 0.9808, 0.1616, -0.1964, 0.9671, 0.1562, -0.1851, 0.9702, 0.1562, -0.1851, 0.9702, 0.0, -0.1907, 0.9816, -2.705e-14, -0.1952, 0.9808, 0.9778, -0.03723, 0.2063, 1.0, 3.779e-06, 7.484e-07, 1.0, 3.344e-06, 4.393e-07, 1.0, 3.344e-06, 4.393e-07, 0.9642, -0.05695, 0.2589, 0.9778, -0.03723, 0.2063, 1.298e-06, 1.736e-07, -1.0, 2.523e-08, 1.17e-07, -1.0, 3.119e-07, -1.638e-07, -1.0, 3.119e-07, -1.638e-07, -1.0, 1.204e-06, 4.096e-08, -1.0, 1.298e-06, 1.736e-07, -1.0, 0.4844, -0.1745, 0.8573, 0.7842, -0.1227, 0.6083, 0.7601, -0.1272, 0.6372, 0.7601, -0.1272, 0.6372, 0.4678, -0.1676, 0.8678, 0.4844, -0.1745, 0.8573, 0.1616, -0.1964, 0.9671, 0.4844, -0.1745, 0.8573, 0.4678, -0.1676, 0.8678, 0.4678, -0.1676, 0.8678, 0.1562, -0.1851, 0.9702, 0.1616, -0.1964, 0.9671, 0.7842, -0.1227, 0.6083, 0.9778, -0.03723, 0.2063, 0.9642, -0.05695, 0.2589, 0.9642, -0.05695, 0.2589, 0.7601, -0.1272, 0.6372, 0.7842, -0.1227, 0.6083, 0.0, -0.1907, 0.9816, 0.1562, -0.1851, 0.9702, 0.1617, 1.02e-07, 0.9868, 0.1617, 1.02e-07, 0.9868, 0.0, 8.962e-08, 1.0, 0.0, -0.1907, 0.9816, 0.9642, -0.05695, 0.2589, 1.0, 3.344e-06, 4.393e-07, 1.0, -2.265e-09, 0.0, 1.0, -2.265e-09, 0.0, 0.9765, -2.055e-08, 0.2156, 0.9642, -0.05695, 0.2589, 1.204e-06, 4.096e-08, -1.0, 3.119e-07, -1.638e-07, -1.0, 4.185e-08, -1.952e-08, -1.0, 4.185e-08, -1.952e-08, -1.0, -6.524e-07, 9.301e-06, -1.0, 1.204e-06, 4.096e-08, -1.0, 0.4678, -0.1676, 0.8678, 0.7601, -0.1272, 0.6372, 0.7778, -8.265e-08, 0.6285, 0.7778, -8.265e-08, 0.6285, 0.4827, -6.951e-09, 0.8758, 0.4678, -0.1676, 0.8678, 0.1562, -0.1851, 0.9702, 0.4678, -0.1676, 0.8678, 0.4827, -6.951e-09, 0.8758, 0.4827, -6.951e-09, 0.8758, 0.1617, 1.02e-07, 0.9868, 0.1562, -0.1851, 0.9702, 0.7601, -0.1272, 0.6372, 0.9642, -0.05695, 0.2589, 0.9765, -2.055e-08, 0.2156, 0.9765, -2.055e-08, 0.2156, 0.7778, -8.265e-08, 0.6285, 0.7601, -0.1272, 0.6372, -8.066e-08, 0.5249, 0.8512, 0.1417, 0.5129, 0.8467, 0.1587, 0.3523, 0.9223, 0.1587, 0.3523, 0.9223, 8.838e-07, 0.3407, 0.9402, -8.066e-08, 0.5249, 0.8512, 0.9996, 0.02803, -0.001313, 0.9791, 0.0804, 0.1866, 0.9663, 0.1426, 0.2143, 0.4342, 0.4724, 0.7671, 0.7354, 0.3672, 0.5695, 0.7797, 0.2333, 0.5811, 0.7797, 0.2333, 0.5811, 0.475, 0.3237, 0.8183, 0.4342, 0.4724, 0.7671, 0.1417, 0.5129, 0.8467, 0.4342, 0.4724, 0.7671, 0.475, 0.3237, 0.8183, 0.475, 0.3237, 0.8183, 0.1587, 0.3523, 0.9223, 0.1417, 0.5129, 0.8467, 0.7354, 0.3672, 0.5695, 0.9663, 0.1426, 0.2143, 0.9791, 0.0804, 0.1866, 0.9791, 0.0804, 0.1866, 0.7797, 0.2333, 0.5811, 0.7354, 0.3672, 0.5695, 8.838e-07, 0.3407, 0.9402, 0.1587, 0.3523, 0.9223, 0.1958, 0.0397, 0.9798, 0.1958, 0.0397, 0.9798, 9.691e-07, 0.01083, 0.9999, 8.838e-07, 0.3407, 0.9402, 0.9791, 0.0804, 0.1866, 0.9996, 0.02803, -0.001313, 0.9852, 0.1716, -0.0004603, 0.9852, 0.1716, -0.0004603, 0.9652, 0.1674, 0.2009, 0.9791, 0.0804, 0.1866, 1.006e-06, 1.863e-07, -1.0, 1.335e-06, 3.126e-07, -1.0, 2.999e-07, -4.818e-07, -1.0, 2.999e-07, -4.818e-07, -1.0, -1.568e-06, -1.201e-06, -1.0, 1.006e-06, 1.863e-07, -1.0, 0.475, 0.3237, 0.8183, 0.7797, 0.2333, 0.5811, 0.8133, 0.1424, 0.5641, 0.8133, 0.1424, 0.5641, 0.5424, 0.09445, 0.8348, 0.475, 0.3237, 0.8183, 0.1587, 0.3523, 0.9223, 0.475, 0.3237, 0.8183, 0.5424, 0.09445, 0.8348, 0.5424, 0.09445, 0.8348, 0.1958, 0.0397, 0.9798, 0.1587, 0.3523, 0.9223, 0.7797, 0.2333, 0.5811, 0.9791, 0.0804, 0.1866, 0.9652, 0.1674, 0.2009, 0.9652, 0.1674, 0.2009, 0.8133, 0.1424, 0.5641, 0.7797, 0.2333, 0.5811, 9.691e-07, 0.01083, 0.9999, 0.1958, 0.0397, 0.9798, 0.3094, 0.07779, 0.9477, 0.3094, 0.07779, 0.9477, -2.639e-06, 0.01514, 0.9999, 9.691e-07, 0.01083, 0.9999, 0.9652, 0.1674, 0.2009, 0.9852, 0.1716, -0.0004603, 0.9594, 0.2821, -4.698e-07, 0.9594, 0.2821, -4.698e-07, 0.9562, 0.2755, 0.09896, 0.9652, 0.1674, 0.2009, 0.0, 0.0, -1.0, 7.447e-07, -6.313e-13, -1.0, -9.063e-07, 9.104e-07, -1.0, -9.063e-07, 9.104e-07, -1.0, 0.0, 0.0, -1.0, 0.0, 0.0, -1.0, 0.5424, 0.09445, 0.8348, 0.8133, 0.1424, 0.5641, 0.9156, 0.244, 0.3197, 0.9156, 0.244, 0.3197, 0.7671, 0.1825, 0.615, 0.5424, 0.09445, 0.8348, 0.1958, 0.0397, 0.9798, 0.5424, 0.09445, 0.8348, 0.7671, 0.1825, 0.615, 0.7671, 0.1825, 0.615, 0.3094, 0.07779, 0.9477, 0.1958, 0.0397, 0.9798, 0.8133, 0.1424, 0.5641, 0.9652, 0.1674, 0.2009, 0.9562, 0.2755, 0.09896, 0.9562, 0.2755, 0.09896, 0.9156, 0.244, 0.3197, 0.8133, 0.1424, 0.5641, -4.904e-06, 1.0, 0.0, -1.68e-08, 1.0, 1.616e-07, -6.201e-06, 1.0, 4.323e-06, 0.0, 1.0, -2.553e-07, 4.681e-05, 1.0, 1.226e-05, -1.68e-08, 1.0, 1.616e-07, -7.457e-07, -3.065e-06, -1.0, 2.523e-08, 1.17e-07, -1.0, 9.136e-07, -2.339e-07, -1.0, 2.967e-12, -3.471e-07, -1.0, 9.136e-07, -2.339e-07, -1.0, 2.523e-08, 1.17e-07, -1.0, -0.9778, -0.03723, 0.2063, -1.0, -3.865e-08, 8.547e-07, -0.9725, -0.001631, 0.2331, -1.0, 1.14e-07, -2.087e-07, -0.9725, -0.001631, 0.2331, -1.0, -3.865e-08, 8.547e-07, -2.705e-14, -0.1952, 0.9808, -0.1616, -0.1964, 0.9671, -2.28e-12, -0.007007, 1.0, -0.1617, -0.006915, 0.9868, -2.28e-12, -0.007007, 1.0, -0.1616, -0.1964, 0.9671, -1.325e-06, 1.526e-06, -1.0, 5.929e-08, -8.313e-07, -1.0, 5.661e-07, -1.372e-06, -1.0, 1.903e-07, -7.63e-07, -1.0, 5.661e-07, -1.372e-06, -1.0, 5.929e-08, -8.313e-07, -1.0, -0.9725, -0.001631, 0.2331, -1.0, 1.14e-07, -2.087e-07, -0.9713, -0.008755, 0.2378, -1.0, 1.677e-06, 6.179e-06, -0.9713, -0.008755, 0.2378, -1.0, 1.14e-07, -2.087e-07, -2.28e-12, -0.007007, 1.0, -0.1617, -0.006915, 0.9868, 1.213e-06, -0.03607, 0.9993, -0.1611, -0.03549, 0.9863, 1.213e-06, -0.03607, 0.9993, -0.1617, -0.006915, 0.9868, 5.661e-07, -1.372e-06, -1.0, 1.903e-07, -7.63e-07, -1.0, 4.537e-07, 5.481e-07, -1.0, -3.995e-07, 1.393e-06, -1.0, 4.537e-07, 5.481e-07, -1.0, 1.903e-07, -7.63e-07, -1.0, -0.9713, -0.008755, 0.2378, -1.0, 1.677e-06, 6.179e-06, -0.9707, -0.02677, 0.2389, -1.0, -7.968e-07, 2.406e-07, -0.9707, -0.02677, 0.2389, -1.0, 1.677e-06, 6.179e-06, 1.213e-06, -0.03607, 0.9993, -0.1611, -0.03549, 0.9863, 1.096e-06, -0.1055, 0.9944, -0.1604, -0.104, 0.9816, 1.096e-06, -0.1055, 0.9944, -0.1611, -0.03549, 0.9863, 4.537e-07, 5.481e-07, -1.0, -3.995e-07, 1.393e-06, -1.0, 0.0, 5.801e-08, -1.0, 0.0, 5.814e-08, -1.0, 0.0, 5.801e-08, -1.0, -3.995e-07, 1.393e-06, -1.0, -0.9707, -0.02677, 0.2389, -1.0, -7.968e-07, 2.406e-07, -0.9688, -0.05838, 0.241, -1.0, 2.178e-07, 6.122e-06, -0.9688, -0.05838, 0.241, -1.0, -7.968e-07, 2.406e-07, 1.096e-06, -0.1055, 0.9944, -0.1604, -0.104, 0.9816, 9.344e-07, -0.2158, 0.9764, -0.159, -0.212, 0.9642, 9.344e-07, -0.2158, 0.9764, -0.1604, -0.104, 0.9816, 0.0, 5.801e-08, -1.0, 0.0, 5.814e-08, -1.0, 0.0, -1.57e-06, -1.0, 0.0, -1.535e-06, -1.0, 0.0, -1.57e-06, -1.0, 0.0, 5.814e-08, -1.0, -0.9688, -0.05838, 0.241, -1.0, 2.178e-07, 6.122e-06, -0.9656, -0.1232, 0.2292, -0.9994, -0.03491, 1.105e-06, -0.9656, -0.1232, 0.2292, -1.0, 2.178e-07, 6.122e-06, 9.344e-07, -0.2158, 0.9764, -0.159, -0.212, 0.9642, -3.297e-07, -0.3411, 0.94, -0.1604, -0.3399, 0.9267, -3.297e-07, -0.3411, 0.94, -0.159, -0.212, 0.9642, 0.0, -1.57e-06, -1.0, 0.0, -1.535e-06, -1.0, 0.0, 1.742e-06, -1.0, 2.725e-07, 1.658e-06, -1.0, 0.0, 1.742e-06, -1.0, 0.0, -1.535e-06, -1.0, -0.9656, -0.1232, 0.2292, -0.9994, -0.03491, 1.105e-06, -0.9517, -0.2208, 0.2133, -0.9939, -0.1105, 4.387e-07, -0.9517, -0.2208, 0.2133, -0.9994, -0.03491, 1.105e-06, -3.297e-07, -0.3411, 0.94, -0.1604, -0.3399, 0.9267, -2.861e-07, -0.4478, 0.8941, -0.1562, -0.4537, 0.8773, -2.861e-07, -0.4478, 0.8941, -0.1604, -0.3399, 0.9267, 0.0, 1.742e-06, -1.0, 2.725e-07, 1.658e-06, -1.0, 0.0, 3.285e-07, -1.0, 4.28e-07, 1.59e-06, -1.0, 0.0, 3.285e-07, -1.0, 2.725e-07, 1.658e-06, -1.0, -0.9517, -0.2208, 0.2133, -0.9939, -0.1105, 4.387e-07, -0.9104, -0.3723, 0.1805, -0.9618, -0.2738, 0.0, -0.9104, -0.3723, 0.1805, -0.9939, -0.1105, 4.387e-07, -2.861e-07, -0.4478, 0.8941, -0.1562, -0.4537, 0.8773, 3.586e-12, -0.537, 0.8436, -0.1499, -0.5529, 0.8196, 3.586e-12, -0.537, 0.8436, -0.1562, -0.4537, 0.8773, 0.0, 3.285e-07, -1.0, 4.28e-07, 1.59e-06, -1.0, -7.713e-07, -1.06e-06, -1.0, 4.021e-07, -1.984e-06, -1.0, -7.713e-07, -1.06e-06, -1.0, 4.28e-07, 1.59e-06, -1.0, -0.9104, -0.3723, 0.1805, -0.9618, -0.2738, 0.0, -0.8253, -0.5437, 0.1524, -0.8849, -0.4658, -3.284e-06, -0.8253, -0.5437, 0.1524, -0.9618, -0.2738, 0.0, 3.586e-12, -0.537, 0.8436, -0.1499, -0.5529, 0.8196, -6.491e-07, -0.6132, 0.79, -0.1352, -0.6415, 0.7551, -6.491e-07, -0.6132, 0.79, -0.1499, -0.5529, 0.8196, -7.713e-07, -1.06e-06, -1.0, 4.021e-07, -1.984e-06, -1.0, -2.465e-07, 1.096e-06, -1.0, 6.745e-07, -3.105e-06, -1.0, -2.465e-07, 1.096e-06, -1.0, 4.021e-07, -1.984e-06, -1.0, -0.8253, -0.5437, 0.1524, -0.8849, -0.4658, -3.284e-06, -0.7169, -0.6858, 0.1254, -0.767, -0.6417, 3.522e-06, -0.7169, -0.6858, 0.1254, -0.8849, -0.4658, -3.284e-06, -6.491e-07, -0.6132, 0.79, -0.1352, -0.6415, 0.7551, -1.127e-06, -0.6883, 0.7255, -0.1131, -0.7226, 0.6819, -1.127e-06, -0.6883, 0.7255, -0.1352, -0.6415, 0.7551, -2.465e-07, 1.096e-06, -1.0, 6.745e-07, -3.105e-06, -1.0, 1.426e-06, -2.74e-06, -1.0, 4.487e-12, -1.06e-06, -1.0, 1.426e-06, -2.74e-06, -1.0, 6.745e-07, -3.105e-06, -1.0, -0.7169, -0.6858, 0.1254, -0.767, -0.6417, 3.522e-06, -0.5452, -0.8349, 0.07591, -0.5634, -0.8262, -2.465e-06, -0.5452, -0.8349, 0.07591, -0.767, -0.6417, 3.522e-06, -1.127e-06, -0.6883, 0.7255, -0.1131, -0.7226, 0.6819, 1.218e-06, -0.7338, 0.6794, -0.1087, -0.7798, 0.6165, 1.218e-06, -0.7338, 0.6794, -0.1131, -0.7226, 0.6819, 1.426e-06, -2.74e-06, -1.0, 4.487e-12, -1.06e-06, -1.0, 6.929e-06, -3.397e-06, -1.0, 2.721e-11, -7.934e-06, -1.0, 6.929e-06, -3.397e-06, -1.0, 4.487e-12, -1.06e-06, -1.0, -0.5452, -0.8349, 0.07591, -0.5634, -0.8262, -2.465e-06, -0.1566, -0.9876, 0.01014, 1.218e-06, -0.7338, 0.6794, -0.1087, -0.7798, 0.6165, 8.877e-07, -0.929, 0.3701, -1.573e-06, 1.0, 7.788e-06, -1.68e-08, 1.0, 1.616e-07, 5.853e-06, 1.0, 2.092e-06, -0.2577, -0.9649, 0.0504, 0.0, -1.0, 6.549e-06, -0.2018, -0.9501, 0.238, -0.4844, -0.1745, 0.8573, -0.7842, -0.1227, 0.6083, -0.7779, -0.004405, 0.6284, -0.7779, -0.004405, 0.6284, -0.4828, -0.006138, 0.8757, -0.4844, -0.1745, 0.8573, -0.4828, -0.006138, 0.8757, -0.7779, -0.004405, 0.6284, -0.7756, -0.02284, 0.6308, -0.7756, -0.02284, 0.6308, -0.481, -0.03158, 0.8762, -0.4828, -0.006138, 0.8757, -0.481, -0.03158, 0.8762, -0.7756, -0.02284, 0.6308, -0.7737, -0.06842, 0.6298, -0.7737, -0.06842, 0.6298, -0.4792, -0.09325, 0.8727, -0.481, -0.03158, 0.8762, -0.4792, -0.09325, 0.8727, -0.7737, -0.06842, 0.6298, -0.769, -0.1426, 0.6232, -0.769, -0.1426, 0.6232, -0.4752, -0.1912, 0.8589, -0.4792, -0.09325, 0.8727, -0.4752, -0.1912, 0.8589, -0.769, -0.1426, 0.6232, -0.7636, -0.2484, 0.5961, -0.7636, -0.2484, 0.5961, -0.4725, -0.3157, 0.8228, -0.4752, -0.1912, 0.8589, -0.4725, -0.3157, 0.8228, -0.7636, -0.2484, 0.5961, -0.7453, -0.368, 0.556, -0.7453, -0.368, 0.556, -0.4604, -0.438, 0.7721, -0.4725, -0.3157, 0.8228, -0.4604, -0.438, 0.7721, -0.7453, -0.368, 0.556, -0.7068, -0.5106, 0.4896, -0.7068, -0.5106, 0.4896, -0.4442, -0.5569, 0.7018, -0.4604, -0.438, 0.7721, -0.4442, -0.5569, 0.7018, -0.7068, -0.5106, 0.4896, -0.6704, -0.6317, 0.3894, -0.6704, -0.6317, 0.3894, -0.4616, -0.6533, 0.6001, -0.4442, -0.5569, 0.7018, -0.4616, -0.6533, 0.6001, -0.6704, -0.6317, 0.3894, -0.5868, -0.7429, 0.322, -0.5868, -0.7429, 0.322, -0.3936, -0.7598, 0.5175, -0.4616, -0.6533, 0.6001, -0.3936, -0.7598, 0.5175, -0.5868, -0.7429, 0.322, -0.484, -0.8467, 0.2208, -0.484, -0.8467, 0.2208, -0.3455, -0.8383, 0.4218, -0.3936, -0.7598, 0.5175, -0.3455, -0.8383, 0.4218, -0.484, -0.8467, 0.2208, -0.2577, -0.9649, 0.0504, -0.2577, -0.9649, 0.0504, -0.2018, -0.9501, 0.238, -0.3455, -0.8383, 0.4218, -6.201e-06, 1.0, 4.323e-06, -1.68e-08, 1.0, 1.616e-07, -1.573e-06, 1.0, 7.788e-06, 5.853e-06, 1.0, 2.092e-06, -1.68e-08, 1.0, 1.616e-07, 4.681e-05, 1.0, 1.226e-05, -0.1566, -0.9876, 0.01014, 0.0, -1.0, 6.549e-06, -0.2577, -0.9649, 0.0504, -0.2018, -0.9501, 0.238, 0.0, -1.0, 6.549e-06, 8.877e-07, -0.929, 0.3701, -0.7842, -0.1227, 0.6083, -0.9778, -0.03723, 0.2063, -0.9725, -0.001631, 0.2331, -0.9725, -0.001631, 0.2331, -0.7779, -0.004405, 0.6284, -0.7842, -0.1227, 0.6083, -0.1616, -0.1964, 0.9671, -0.4844, -0.1745, 0.8573, -0.4828, -0.006138, 0.8757, -0.4828, -0.006138, 0.8757, -0.1617, -0.006915, 0.9868, -0.1616, -0.1964, 0.9671, -0.7779, -0.004405, 0.6284, -0.9725, -0.001631, 0.2331, -0.9713, -0.008755, 0.2378, -0.9713, -0.008755, 0.2378, -0.7756, -0.02284, 0.6308, -0.7779, -0.004405, 0.6284, -0.1617, -0.006915, 0.9868, -0.4828, -0.006138, 0.8757, -0.481, -0.03158, 0.8762, -0.481, -0.03158, 0.8762, -0.1611, -0.03549, 0.9863, -0.1617, -0.006915, 0.9868, -0.7756, -0.02284, 0.6308, -0.9713, -0.008755, 0.2378, -0.9707, -0.02677, 0.2389, -0.9707, -0.02677, 0.2389, -0.7737, -0.06842, 0.6298, -0.7756, -0.02284, 0.6308, -0.1611, -0.03549, 0.9863, -0.481, -0.03158, 0.8762, -0.4792, -0.09325, 0.8727, -0.4792, -0.09325, 0.8727, -0.1604, -0.104, 0.9816, -0.1611, -0.03549, 0.9863, -0.7737, -0.06842, 0.6298, -0.9707, -0.02677, 0.2389, -0.9688, -0.05838, 0.241, -0.9688, -0.05838, 0.241, -0.769, -0.1426, 0.6232, -0.7737, -0.06842, 0.6298, -0.1604, -0.104, 0.9816, -0.4792, -0.09325, 0.8727, -0.4752, -0.1912, 0.8589, -0.4752, -0.1912, 0.8589, -0.159, -0.212, 0.9642, -0.1604, -0.104, 0.9816, -0.769, -0.1426, 0.6232, -0.9688, -0.05838, 0.241, -0.9656, -0.1232, 0.2292, -0.9656, -0.1232, 0.2292, -0.7636, -0.2484, 0.5961, -0.769, -0.1426, 0.6232, -0.159, -0.212, 0.9642, -0.4752, -0.1912, 0.8589, -0.4725, -0.3157, 0.8228, -0.4725, -0.3157, 0.8228, -0.1604, -0.3399, 0.9267, -0.159, -0.212, 0.9642, -0.7636, -0.2484, 0.5961, -0.9656, -0.1232, 0.2292, -0.9517, -0.2208, 0.2133, -0.9517, -0.2208, 0.2133, -0.7453, -0.368, 0.556, -0.7636, -0.2484, 0.5961, -0.1604, -0.3399, 0.9267, -0.4725, -0.3157, 0.8228, -0.4604, -0.438, 0.7721, -0.4604, -0.438, 0.7721, -0.1562, -0.4537, 0.8773, -0.1604, -0.3399, 0.9267, -0.7453, -0.368, 0.556, -0.9517, -0.2208, 0.2133, -0.9104, -0.3723, 0.1805, -0.9104, -0.3723, 0.1805, -0.7068, -0.5106, 0.4896, -0.7453, -0.368, 0.556, -0.1562, -0.4537, 0.8773, -0.4604, -0.438, 0.7721, -0.4442, -0.5569, 0.7018, -0.4442, -0.5569, 0.7018, -0.1499, -0.5529, 0.8196, -0.1562, -0.4537, 0.8773, -0.7068, -0.5106, 0.4896, -0.9104, -0.3723, 0.1805, -0.8253, -0.5437, 0.1524, -0.8253, -0.5437, 0.1524, -0.6704, -0.6317, 0.3894, -0.7068, -0.5106, 0.4896, -0.1499, -0.5529, 0.8196, -0.4442, -0.5569, 0.7018, -0.4616, -0.6533, 0.6001, -0.4616, -0.6533, 0.6001, -0.1352, -0.6415, 0.7551, -0.1499, -0.5529, 0.8196, -0.6704, -0.6317, 0.3894, -0.8253, -0.5437, 0.1524, -0.7169, -0.6858, 0.1254, -0.7169, -0.6858, 0.1254, -0.5868, -0.7429, 0.322, -0.6704, -0.6317, 0.3894, -0.1352, -0.6415, 0.7551, -0.4616, -0.6533, 0.6001, -0.3936, -0.7598, 0.5175, -0.3936, -0.7598, 0.5175, -0.1131, -0.7226, 0.6819, -0.1352, -0.6415, 0.7551, -0.5868, -0.7429, 0.322, -0.7169, -0.6858, 0.1254, -0.5452, -0.8349, 0.07591, -0.5452, -0.8349, 0.07591, -0.484, -0.8467, 0.2208, -0.5868, -0.7429, 0.322, -0.1131, -0.7226, 0.6819, -0.3936, -0.7598, 0.5175, -0.3455, -0.8383, 0.4218, -0.3455, -0.8383, 0.4218, -0.1087, -0.7798, 0.6165, -0.1131, -0.7226, 0.6819, -0.1566, -0.9876, 0.01014, -0.2577, -0.9649, 0.0504, -0.484, -0.8467, 0.2208, -0.484, -0.8467, 0.2208, -0.5452, -0.8349, 0.07591, -0.1566, -0.9876, 0.01014, -0.1087, -0.7798, 0.6165, -0.3455, -0.8383, 0.4218, -0.2018, -0.9501, 0.238, -0.2018, -0.9501, 0.238, 8.877e-07, -0.929, 0.3701, -0.1087, -0.7798, 0.6165, -0.1616, -0.1964, 0.9671, -2.705e-14, -0.1952, 0.9808, -0.1562, -0.1851, 0.9702, 0.0, -0.1907, 0.9816, -0.1562, -0.1851, 0.9702, -2.705e-14, -0.1952, 0.9808, -1.0, -3.865e-08, 8.547e-07, -0.9778, -0.03723, 0.2063, -1.0, -2.893e-07, 4.393e-07, -0.9642, -0.05695, 0.2589, -1.0, -2.893e-07, 4.393e-07, -0.9778, -0.03723, 0.2063, 2.523e-08, 1.17e-07, -1.0, -7.457e-07, -3.065e-06, -1.0, 3.119e-07, -1.638e-07, -1.0, -1.095e-07, -3.613e-06, -1.0, 3.119e-07, -1.638e-07, -1.0, -7.457e-07, -3.065e-06, -1.0, -0.7842, -0.1227, 0.6083, -0.4844, -0.1745, 0.8573, -0.7601, -0.1272, 0.6372, -0.4678, -0.1676, 0.8678, -0.7601, -0.1272, 0.6372, -0.4844, -0.1745, 0.8573, -0.4844, -0.1745, 0.8573, -0.1616, -0.1964, 0.9671, -0.4678, -0.1676, 0.8678, -0.1562, -0.1851, 0.9702, -0.4678, -0.1676, 0.8678, -0.1616, -0.1964, 0.9671, -0.9778, -0.03723, 0.2063, -0.7842, -0.1227, 0.6083, -0.9642, -0.05695, 0.2589, -0.7601, -0.1272, 0.6372, -0.9642, -0.05695, 0.2589, -0.7842, -0.1227, 0.6083, -0.1562, -0.1851, 0.9702, 0.0, -0.1907, 0.9816, -0.1617, 7.267e-08, 0.9868, 0.0, 8.962e-08, 1.0, -0.1617, 7.267e-08, 0.9868, 0.0, -0.1907, 0.9816, -1.0, -2.893e-07, 4.393e-07, -0.9642, -0.05695, 0.2589, -1.0, 3.348e-07, 5.321e-07, -0.9765, 1.406e-06, 0.2156, -1.0, 3.348e-07, 5.321e-07, -0.9642, -0.05695, 0.2589, 3.119e-07, -1.638e-07, -1.0, -1.095e-07, -3.613e-06, -1.0, 4.185e-08, -1.952e-08, -1.0, 1.374e-06, 0.0, -1.0, 4.185e-08, -1.952e-08, -1.0, -1.095e-07, -3.613e-06, -1.0, -0.7601, -0.1272, 0.6372, -0.4678, -0.1676, 0.8678, -0.7778, -2.497e-08, 0.6285, -0.4827, 6.23e-08, 0.8758, -0.7778, -2.497e-08, 0.6285, -0.4678, -0.1676, 0.8678, -0.4678, -0.1676, 0.8678, -0.1562, -0.1851, 0.9702, -0.4827, 6.23e-08, 0.8758, -0.1617, 7.267e-08, 0.9868, -0.4827, 6.23e-08, 0.8758, -0.1562, -0.1851, 0.9702, -0.9642, -0.05695, 0.2589, -0.7601, -0.1272, 0.6372, -0.9765, 1.406e-06, 0.2156, -0.7778, -2.497e-08, 0.6285, -0.9765, 1.406e-06, 0.2156, -0.7601, -0.1272, 0.6372, -0.1403, 0.5138, 0.8464, -8.066e-08, 0.5249, 0.8512, -0.1587, 0.3523, 0.9223, 8.838e-07, 0.3407, 0.9402, -0.1587, 0.3523, 0.9223, -8.066e-08, 0.5249, 0.8512, -0.9791, 0.08041, 0.1865, -0.9996, 0.02803, -0.001311, -0.9667, 0.1435, 0.212, -0.7319, 0.373, 0.5703, -0.4312, 0.4754, 0.7668, -0.7797, 0.2333, 0.5811, -0.475, 0.3237, 0.8183, -0.7797, 0.2333, 0.5811, -0.4312, 0.4754, 0.7668, -0.4312, 0.4754, 0.7668, -0.1403, 0.5138, 0.8464, -0.475, 0.3237, 0.8183, -0.1587, 0.3523, 0.9223, -0.475, 0.3237, 0.8183, -0.1403, 0.5138, 0.8464, -0.9667, 0.1435, 0.212, -0.7319, 0.373, 0.5703, -0.9791, 0.08041, 0.1865, -0.7797, 0.2333, 0.5811, -0.9791, 0.08041, 0.1865, -0.7319, 0.373, 0.5703, -0.1587, 0.3523, 0.9223, 8.838e-07, 0.3407, 0.9402, -0.1959, 0.0397, 0.9798, 9.691e-07, 0.01083, 0.9999, -0.1959, 0.0397, 0.9798, 8.838e-07, 0.3407, 0.9402, -0.9996, 0.02803, -0.001311, -0.9791, 0.08041, 0.1865, -0.9852, 0.1716, -0.0004608, -0.9652, 0.1674, 0.2009, -0.9852, 0.1716, -0.0004608, -0.9791, 0.08041, 0.1865, 1.335e-06, 3.126e-07, -1.0, 1.152e-06, 2.193e-07, -1.0, 2.999e-07, -4.818e-07, -1.0, 1.456e-06, -8.893e-08, -1.0, 2.999e-07, -4.818e-07, -1.0, 1.152e-06, 2.193e-07, -1.0, -0.7797, 0.2333, 0.5811, -0.475, 0.3237, 0.8183, -0.8133, 0.1424, 0.5641, -0.5424, 0.09445, 0.8348, -0.8133, 0.1424, 0.5641, -0.475, 0.3237, 0.8183, -0.475, 0.3237, 0.8183, -0.1587, 0.3523, 0.9223, -0.5424, 0.09445, 0.8348, -0.1959, 0.0397, 0.9798, -0.5424, 0.09445, 0.8348, -0.1587, 0.3523, 0.9223, -0.9791, 0.08041, 0.1865, -0.7797, 0.2333, 0.5811, -0.9652, 0.1674, 0.2009, -0.8133, 0.1424, 0.5641, -0.9652, 0.1674, 0.2009, -0.7797, 0.2333, 0.5811, -0.1959, 0.0397, 0.9798, 9.691e-07, 0.01083, 0.9999, -0.3094, 0.07777, 0.9478, -2.639e-06, 0.01514, 0.9999, -0.3094, 0.07777, 0.9478, 9.691e-07, 0.01083, 0.9999, -0.9852, 0.1716, -0.0004608, -0.9652, 0.1674, 0.2009, -0.9594, 0.2821, 1.207e-07, -0.9562, 0.2755, 0.09896, -0.9594, 0.2821, 1.207e-07, -0.9652, 0.1674, 0.2009, 7.447e-07, -6.313e-13, -1.0, 7.245e-07, 4.218e-07, -1.0, -9.063e-07, 9.104e-07, -1.0, -3.313e-06, 2.648e-06, -1.0, -9.063e-07, 9.104e-07, -1.0, 7.245e-07, 4.218e-07, -1.0, -0.8133, 0.1424, 0.5641, -0.5424, 0.09445, 0.8348, -0.9156, 0.244, 0.3196, -0.7671, 0.1825, 0.6151, -0.9156, 0.244, 0.3196, -0.5424, 0.09445, 0.8348, -0.5424, 0.09445, 0.8348, -0.1959, 0.0397, 0.9798, -0.7671, 0.1825, 0.6151, -0.3094, 0.07777, 0.9478, -0.7671, 0.1825, 0.6151, -0.1959, 0.0397, 0.9798, -0.9652, 0.1674, 0.2009, -0.8133, 0.1424, 0.5641, -0.9562, 0.2755, 0.09896, -0.9156, 0.244, 0.3196, -0.9562, 0.2755, 0.09896, -0.8133, 0.1424, 0.5641, -5.301e-06, 1.0, -3.271e-08, 0.0, 1.0, 0.0, 0.0, 1.0, 6.546e-08, 0.0, 1.0, 6.546e-08, -4.97e-06, 1.0, 3.538e-06, -5.301e-06, 1.0, -3.271e-08, 1.0, -1.218e-07, -6.562e-07, 1.0, -1.567e-07, -2.995e-07, 1.0, 0.0, 0.0, 1.0, 0.0, 0.0, 1.0, 0.0, 0.0, 1.0, -1.218e-07, -6.562e-07, 1.0, -1.567e-07, -2.995e-07, 1.0, -6.709e-07, -4.978e-07, 1.0, -1.578e-06, 0.0, 1.0, -1.578e-06, 0.0, 1.0, 0.0, 0.0, 1.0, -1.567e-07, -2.995e-07, 1.0, -6.709e-07, -4.978e-07, 1.0, 6.643e-07, -6.24e-06, 1.0, 1.287e-06, -1.244e-05, 1.0, 1.287e-06, -1.244e-05, 1.0, -1.578e-06, 0.0, 1.0, -6.709e-07, -4.978e-07, 1.0, 6.643e-07, -6.24e-06, 0.9994, -0.03491, 2.433e-07, 0.9994, -0.03491, -9.61e-07, 0.9994, -0.03491, -9.61e-07, 1.0, 1.287e-06, -1.244e-05, 1.0, 6.643e-07, -6.24e-06, 0.9994, -0.03491, 2.433e-07, 0.9939, -0.1105, 4.127e-07, 0.9939, -0.1105, 0.0, 0.9939, -0.1105, 0.0, 0.9994, -0.03491, -9.61e-07, 0.9994, -0.03491, 2.433e-07, 0.9939, -0.1105, 4.127e-07, 0.9618, -0.2738, 6.241e-07, 0.9618, -0.2738, 0.0, 0.9618, -0.2738, 0.0, 0.9939, -0.1105, 0.0, 0.9939, -0.1105, 4.127e-07, 0.9618, -0.2738, 6.241e-07, 0.8648, -0.5022, 7.714e-07, 0.8849, -0.4658, 1.355e-05, 0.8849, -0.4658, 1.355e-05, 0.9618, -0.2738, 0.0, 0.9618, -0.2738, 6.241e-07, 0.8648, -0.5022, 7.714e-07, 0.767, -0.6417, 1.021e-06, 0.767, -0.6417, 2.152e-06, 0.767, -0.6417, 2.152e-06, 0.8849, -0.4659, 2.403e-05, 0.8648, -0.5022, 7.714e-07, 0.767, -0.6417, 1.021e-06, 0.5634, -0.8262, 2.819e-06, 0.5634, -0.8262, -1.35e-07, 0.5634, -0.8262, -1.35e-07, 0.767, -0.6417, 2.152e-06, 0.767, -0.6417, 1.021e-06, 0.5634, -0.8262, 2.819e-06, 0.1234, -0.9923, 0.01124, 0.2247, -0.9744, 2.982e-05, 0.2247, -0.9744, 2.982e-05, 0.5634, -0.8262, -1.35e-07, 0.5634, -0.8262, 2.819e-06, 0.1234, -0.9923, 0.01124, 0.0, -1.0, 6.549e-06, 0.0, -1.0, -6.446e-06, 0.0, -1.0, -6.446e-06, 0.2247, -0.9744, -9.917e-06, 0.1234, -0.9923, 0.01124, -6.631e-07, 1.0, 0.000105, -5.301e-06, 1.0, -3.271e-08, -4.97e-06, 1.0, 3.538e-06, -4.97e-06, 1.0, 3.538e-06, 1.425e-10, 1.0, 0.0001121, -6.631e-07, 1.0, 0.000105, -1.0, 1.677e-06, 6.179e-06, -1.0, 1.14e-07, -2.087e-07, -1.0, 1.209e-07, 9.671e-07, -1.0, 1.209e-07, 9.671e-07, -1.0, 2.075e-06, 1.254e-05, -1.0, 1.677e-06, 6.179e-06, -1.0, -7.968e-07, 2.406e-07, -1.0, 1.677e-06, 6.179e-06, -1.0, 2.075e-06, 1.254e-05, -1.0, 2.075e-06, 1.254e-05, -1.0, -1.468e-06, 9.955e-07, -1.0, -7.968e-07, 2.406e-07, -1.0, 2.178e-07, 6.122e-06, -1.0, -7.968e-07, 2.406e-07, -1.0, -1.468e-06, 9.955e-07, -1.0, -1.468e-06, 9.955e-07, -1.0, 1.479e-06, 1.248e-05, -1.0, 2.178e-07, 6.122e-06, -0.9994, -0.03491, 1.105e-06, -1.0, 2.178e-07, 6.122e-06, -1.0, 1.479e-06, 1.248e-05, -1.0, 1.479e-06, 1.248e-05, -0.9994, -0.03491, 0.0, -0.9994, -0.03491, 1.105e-06, -0.9939, -0.1105, 4.387e-07, -0.9994, -0.03491, 1.105e-06, -0.9994, -0.03491, 0.0, -0.9994, -0.03491, 0.0, -0.9939, -0.1105, 0.0, -0.9939, -0.1105, 4.387e-07, -0.9618, -0.2738, 0.0, -0.9939, -0.1105, 4.387e-07, -0.9939, -0.1105, 0.0, -0.9939, -0.1105, 0.0, -0.9618, -0.2738, -1.248e-06, -0.9618, -0.2738, 0.0, -0.8849, -0.4658, -3.284e-06, -0.9618, -0.2738, 0.0, -0.9618, -0.2738, -1.248e-06, -0.9618, -0.2738, -1.248e-06, -0.8849, -0.4658, -7.16e-06, -0.8849, -0.4658, -3.284e-06, -0.767, -0.6417, 3.522e-06, -0.8849, -0.4658, -3.284e-06, -0.8849, -0.4658, -7.16e-06, -0.8849, -0.4658, -7.16e-06, -0.767, -0.6417, 5.909e-06, -0.767, -0.6417, 3.522e-06, -0.5634, -0.8262, -2.465e-06, -0.767, -0.6417, 3.522e-06, -0.767, -0.6417, 5.909e-06, -0.767, -0.6417, 5.909e-06, -0.5634, -0.8262, -6.112e-06, -0.5634, -0.8262, -2.465e-06, -0.438, -0.899, -1.206e-06, -0.5634, -0.8262, -2.465e-06, -0.5634, -0.8262, -6.112e-06, -0.5634, -0.8262, -6.112e-06, -0.2247, -0.9744, 1.079e-05, -0.438, -0.899, -1.206e-06, 0.0, -1.0, 6.549e-06, -0.1566, -0.9876, 0.01014, -0.2247, -0.9744, 9.472e-06, -0.2247, -0.9744, 9.472e-06, 0.0, -1.0, -6.446e-06, 0.0, -1.0, 6.549e-06, -1.68e-08, 1.0, 1.616e-07, 0.0, 1.0, 3.325e-07, 0.0, 1.0, 5.107e-07, 0.0, 1.0, 5.107e-07, 0.0, 1.0, -7.713e-08, -1.68e-08, 1.0, 1.616e-07, 0.0, -1.0, 9.422e-06, 0.0, -1.0, 0.0, 0.0, -1.0, 2.615e-07, 0.0, -1.0, 2.615e-07, 0.0, -1.0, 9.945e-06, 0.0, -1.0, 9.422e-06, 0.9594, 0.2821, 1.422e-05, 0.9594, 0.2821, -2.043e-05, 0.9594, 0.2821, -1.947e-05, 0.9594, 0.2821, -1.947e-05, 0.9594, 0.2821, 1.518e-05, 0.9594, 0.2821, 1.422e-05, 0.0, 1.0, -2.553e-07, -1.68e-08, 1.0, 1.616e-07, 0.0, 1.0, -7.713e-08, 0.0, 1.0, -7.713e-08, 0.0, 1.0, -6.649e-07, 0.0, 1.0, -2.553e-07, 0.0, -1.0, 0.0, 0.0, -1.0, 0.0, 0.0, -1.0, 0.0, 0.0, -1.0, 0.0, 0.0, -1.0, 2.615e-07, 0.0, -1.0, 0.0, -0.9594, 0.2821, -8.24e-07, -0.9594, 0.2821, -3.051e-05, -0.9594, 0.2821, -2.969e-05, -0.9594, 0.2821, -2.969e-05, -0.9594, 0.2821, 0.0, -0.9594, 0.2821, -8.24e-07, -8.066e-08, 0.5249, 0.8512, 1.049e-07, 0.2076, 0.9782, 0.1417, 0.5129, 0.8467, 0.1579, 0.202, 0.9666, 0.1417, 0.5129, 0.8467, 1.049e-07, 0.2076, 0.9782, 0.9663, 0.1426, 0.2143, 0.9578, 0.1061, 0.2672, 0.9996, 0.02803, -0.001313, 0.7581, 0.1725, 0.6289, 0.7354, 0.3672, 0.5695, 0.4708, 0.193, 0.8609, 0.4342, 0.4724, 0.7671, 0.4708, 0.193, 0.8609, 0.7354, 0.3672, 0.5695, 0.1417, 0.5129, 0.8467, 0.1579, 0.202, 0.9666, 0.4342, 0.4724, 0.7671, 0.4708, 0.193, 0.8609, 0.4342, 0.4724, 0.7671, 0.1579, 0.202, 0.9666, 0.7354, 0.3672, 0.5695, 0.7581, 0.1725, 0.6289, 0.9663, 0.1426, 0.2143, 0.9578, 0.1061, 0.2672, 0.9663, 0.1426, 0.2143, 0.7581, 0.1725, 0.6289, 1.049e-07, 0.2076, 0.9782, -8.066e-08, 0.5249, 0.8512, -0.1569, 0.2013, 0.9669, -0.1403, 0.5138, 0.8464, -0.1569, 0.2013, 0.9669, -8.066e-08, 0.5249, 0.8512, -0.9597, 0.09967, 0.2628, -0.9667, 0.1435, 0.212, -0.9996, 0.02803, -0.001311, -0.7319, 0.373, 0.5703, -0.7593, 0.1678, 0.6288, -0.4312, 0.4754, 0.7668, -0.4701, 0.1906, 0.8618, -0.4312, 0.4754, 0.7668, -0.7593, 0.1678, 0.6288, -0.1569, 0.2013, 0.9669, -0.1403, 0.5138, 0.8464, -0.4701, 0.1906, 0.8618, -0.4312, 0.4754, 0.7668, -0.4701, 0.1906, 0.8618, -0.1403, 0.5138, 0.8464, -0.9667, 0.1435, 0.212, -0.9597, 0.09967, 0.2628, -0.7319, 0.373, 0.5703, -0.7593, 0.1678, 0.6288, -0.7319, 0.373, 0.5703, -0.9597, 0.09967, 0.2628, 1.049e-07, 0.2076, 0.9782, -5.611e-07, 0.002093, 1.0, 0.1579, 0.202, 0.9666, 0.1626, 0.002106, 0.9867, 0.1579, 0.202, 0.9666, -5.611e-07, 0.002093, 1.0, 1.0, 6.389e-07, -5.355e-07, 0.9996, 0.02803, -0.001313, 0.9769, 0.0006209, 0.2138, 0.9578, 0.1061, 0.2672, 0.9769, 0.0006209, 0.2138, 0.9996, 0.02803, -0.001313, 4.592e-07, 4.107e-07, -1.0, 1.335e-06, 3.126e-07, -1.0, 1.38e-06, 1.008e-05, -1.0, 1.006e-06, 1.863e-07, -1.0, 1.38e-06, 1.008e-05, -1.0, 1.335e-06, 3.126e-07, -1.0, 0.7804, 0.001634, 0.6253, 0.7581, 0.1725, 0.6289, 0.4851, 0.00201, 0.8744, 0.4708, 0.193, 0.8609, 0.4851, 0.00201, 0.8744, 0.7581, 0.1725, 0.6289, 0.1579, 0.202, 0.9666, 0.1626, 0.002106, 0.9867, 0.4708, 0.193, 0.8609, 0.4851, 0.00201, 0.8744, 0.4708, 0.193, 0.8609, 0.1626, 0.002106, 0.9867, 0.7581, 0.1725, 0.6289, 0.7804, 0.001634, 0.6253, 0.9578, 0.1061, 0.2672, 0.9769, 0.0006209, 0.2138, 0.9578, 0.1061, 0.2672, 0.7804, 0.001634, 0.6253, -5.611e-07, 0.002093, 1.0, 1.049e-07, 0.2076, 0.9782, -0.1625, 0.002065, 0.9867, -0.1569, 0.2013, 0.9669, -0.1625, 0.002065, 0.9867, 1.049e-07, 0.2076, 0.9782, -0.9769, 0.000527, 0.2137, -0.9597, 0.09967, 0.2628, -1.0, 0.0, 9.159e-07, -0.9996, 0.02803, -0.001311, -1.0, 0.0, 9.159e-07, -0.9597, 0.09967, 0.2628, 1.335e-06, 3.126e-07, -1.0, 4.592e-07, 4.107e-07, -1.0, 1.152e-06, 2.193e-07, -1.0, 0.0, 0.0, -1.0, 1.152e-06, 2.193e-07, -1.0, 4.592e-07, 4.107e-07, -1.0, -0.4851, 0.001866, 0.8745, -0.4701, 0.1906, 0.8618, -0.7804, 0.001432, 0.6253, -0.7593, 0.1678, 0.6288, -0.7804, 0.001432, 0.6253, -0.4701, 0.1906, 0.8618, -0.4701, 0.1906, 0.8618, -0.4851, 0.001866, 0.8745, -0.1569, 0.2013, 0.9669, -0.1625, 0.002065, 0.9867, -0.1569, 0.2013, 0.9669, -0.4851, 0.001866, 0.8745, -0.9597, 0.09967, 0.2628, -0.9769, 0.000527, 0.2137, -0.7593, 0.1678, 0.6288, -0.7804, 0.001432, 0.6253, -0.7593, 0.1678, 0.6288, -0.9769, 0.000527, 0.2137, -1.895e-07, -0.6092, 0.793, 3.23e-08, 0.6102, 0.7923, 0.1282, -0.6399, 0.7577, 0.1274, 0.6406, 0.7572, 0.1282, -0.6399, 0.7577, 3.23e-08, 0.6102, 0.7923, 1.0, 0.0, 0.0, 1.0, -1.05e-07, -1.036e-06, 1.0, -1.151e-08, -5.268e-08, 1.0, 1.18e-05, -4.063e-07, 1.0, -1.151e-08, -5.268e-08, 1.0, -1.05e-07, -1.036e-06, 2.717e-07, 1.443e-07, -1.0, 0.0, -1.191e-07, -1.0, 0.0, 9.647e-06, -1.0, 6.594e-07, 9.226e-06, -1.0, 0.0, 9.647e-06, -1.0, 0.0, -1.191e-07, -1.0, 0.6691, 0.5568, 0.4922, 0.6727, -0.5544, 0.49, 0.3875, 0.6263, 0.6765, 0.3899, -0.6253, 0.6761, 0.3875, 0.6263, 0.6765, 0.6727, -0.5544, 0.49, 0.1282, -0.6399, 0.7577, 0.1274, 0.6406, 0.7572, 0.3899, -0.6253, 0.6761, 0.3875, 0.6263, 0.6765, 0.3899, -0.6253, 0.6761, 0.1274, 0.6406, 0.7572, 0.6727, -0.5544, 0.49, 0.6691, 0.5568, 0.4922, 0.8669, -0.2402, 0.4367, 0.8644, 0.243, 0.4402, 0.8669, -0.2402, 0.4367, 0.6691, 0.5568, 0.4922, 3.23e-08, 0.6102, 0.7923, -1.895e-07, -0.6092, 0.793, -0.1274, 0.6406, 0.7572, -0.1281, -0.6399, 0.7577, -0.1274, 0.6406, 0.7572, -1.895e-07, -0.6092, 0.793, -1.0, 1.192e-05, 4.032e-07, -1.0, -1.839e-05, 2.169e-06, -1.0, 1.044e-07, 1.179e-06, -1.0, -4.238e-07, 1.588e-06, -1.0, 1.044e-07, 1.179e-06, -1.0, -1.839e-05, 2.169e-06, 0.0, -1.191e-07, -1.0, 2.717e-07, 1.443e-07, -1.0, 6.556e-08, -1.056e-07, -1.0, 1.268e-06, 0.0, -1.0, 6.556e-08, -1.056e-07, -1.0, 2.717e-07, 1.443e-07, -1.0, -0.3875, 0.6262, 0.6765, -0.3899, -0.6252, 0.6761, -0.6691, 0.5568, 0.4922, -0.6727, -0.5544, 0.49, -0.6691, 0.5568, 0.4922, -0.3899, -0.6252, 0.6761, -0.3899, -0.6252, 0.6761, -0.3875, 0.6262, 0.6765, -0.1281, -0.6399, 0.7577, -0.1274, 0.6406, 0.7572, -0.1281, -0.6399, 0.7577, -0.3875, 0.6262, 0.6765, -0.867, -0.2401, 0.4367, -0.8644, 0.2429, 0.4402, -0.6727, -0.5544, 0.49, -0.6691, 0.5568, 0.4922, -0.6727, -0.5544, 0.49, -0.8644, 0.2429, 0.4402, 3.23e-08, 0.6102, 0.7923, -4.383e-07, 0.9666, 0.2564, 0.1274, 0.6406, 0.7572, 0.03826, 0.9659, 0.2562, 0.1274, 0.6406, 0.7572, -4.383e-07, 0.9666, 0.2564, 1.0, -2.265e-09, 0.0, 1.0, 0.0, 0.0, 0.9765, -2.055e-08, 0.2156, 1.0, -1.151e-08, -5.268e-08, 0.9765, -2.055e-08, 0.2156, 1.0, 0.0, 0.0, 4.185e-08, -1.952e-08, -1.0, 2.717e-07, 1.443e-07, -1.0, -6.524e-07, 9.301e-06, -1.0, 0.0, 9.647e-06, -1.0, -6.524e-07, 9.301e-06, -1.0, 2.717e-07, 1.443e-07, -1.0, 0.2528, 0.9352, 0.248, 0.6691, 0.5568, 0.4922, 0.1248, 0.959, 0.2543, 0.3875, 0.6263, 0.6765, 0.1248, 0.959, 0.2543, 0.6691, 0.5568, 0.4922, 0.1274, 0.6406, 0.7572, 0.03826, 0.9659, 0.2562, 0.3875, 0.6263, 0.6765, 0.1248, 0.959, 0.2543, 0.3875, 0.6263, 0.6765, 0.03826, 0.9659, 0.2562, 0.6691, 0.5568, 0.4922, 0.2528, 0.9352, 0.248, 0.8644, 0.243, 0.4402, 0.4495, 0.8635, 0.229, 0.8644, 0.243, 0.4402, 0.2528, 0.9352, 0.248, -4.383e-07, 0.9666, 0.2564, 3.23e-08, 0.6102, 0.7923, -0.03826, 0.9659, 0.2562, -0.1274, 0.6406, 0.7572, -0.03826, 0.9659, 0.2562, 3.23e-08, 0.6102, 0.7923, -0.9765, 1.406e-06, 0.2156, -1.0, 1.192e-05, 4.032e-07, -1.0, 3.348e-07, 5.321e-07, -1.0, 1.044e-07, 1.179e-06, -1.0, 3.348e-07, 5.321e-07, -1.0, 1.192e-05, 4.032e-07, 2.717e-07, 1.443e-07, -1.0, 4.185e-08, -1.952e-08, -1.0, 1.268e-06, 0.0, -1.0, 1.374e-06, 0.0, -1.0, 1.268e-06, 0.0, -1.0, 4.185e-08, -1.952e-08, -1.0, -0.1248, 0.959, 0.2544, -0.3875, 0.6262, 0.6765, -0.2528, 0.9352, 0.248, -0.6691, 0.5568, 0.4922, -0.2528, 0.9352, 0.248, -0.3875, 0.6262, 0.6765, -0.3875, 0.6262, 0.6765, -0.1248, 0.959, 0.2544, -0.1274, 0.6406, 0.7572, -0.03826, 0.9659, 0.2562, -0.1274, 0.6406, 0.7572, -0.1248, 0.959, 0.2544, -0.8644, 0.2429, 0.4402, -0.4495, 0.8634, 0.229, -0.6691, 0.5568, 0.4922, -0.2528, 0.9352, 0.248, -0.6691, 0.5568, 0.4922, -0.4495, 0.8634, 0.229, -1.072e-08, -0.9665, 0.2567, -1.895e-07, -0.6092, 0.793, 0.03853, -0.9658, 0.2565, 0.1282, -0.6399, 0.7577, 0.03853, -0.9658, 0.2565, -1.895e-07, -0.6092, 0.793, 1.0, -1.05e-07, -1.036e-06, 1.0, 6.389e-07, -5.355e-07, 1.0, 1.18e-05, -4.063e-07, 0.9769, 0.0006209, 0.2138, 1.0, 1.18e-05, -4.063e-07, 1.0, 6.389e-07, -5.355e-07, 0.0, -1.191e-07, -1.0, 4.592e-07, 4.107e-07, -1.0, 6.594e-07, 9.226e-06, -1.0, 1.38e-06, 1.008e-05, -1.0, 6.594e-07, 9.226e-06, -1.0, 4.592e-07, 4.107e-07, -1.0, 0.6727, -0.5544, 0.49, 0.2549, -0.9346, 0.2482, 0.3899, -0.6253, 0.6761, 0.1257, -0.9588, 0.2547, 0.3899, -0.6253, 0.6761, 0.2549, -0.9346, 0.2482, 0.03853, -0.9658, 0.2565, 0.1282, -0.6399, 0.7577, 0.1257, -0.9588, 0.2547, 0.3899, -0.6253, 0.6761, 0.1257, -0.9588, 0.2547, 0.1282, -0.6399, 0.7577, 0.2549, -0.9346, 0.2482, 0.6727, -0.5544, 0.49, 0.4544, -0.8609, 0.2287, 0.8669, -0.2402, 0.4367, 0.4544, -0.8609, 0.2287, 0.6727, -0.5544, 0.49, -1.895e-07, -0.6092, 0.793, -1.072e-08, -0.9665, 0.2567, -0.1281, -0.6399, 0.7577, -0.03852, -0.9658, 0.2565, -0.1281, -0.6399, 0.7577, -1.072e-08, -0.9665, 0.2567, -1.0, 0.0, 9.159e-07, -1.0, -4.238e-07, 1.588e-06, -0.9769, 0.000527, 0.2137, -1.0, -1.839e-05, 2.169e-06, -0.9769, 0.000527, 0.2137, -1.0, -4.238e-07, 1.588e-06, 4.592e-07, 4.107e-07, -1.0, 0.0, -1.191e-07, -1.0, 0.0, 0.0, -1.0, 6.556e-08, -1.056e-07, -1.0, 0.0, 0.0, -1.0, 0.0, -1.191e-07, -1.0, -0.2549, -0.9346, 0.2482, -0.6727, -0.5544, 0.49, -0.1257, -0.9588, 0.2547, -0.3899, -0.6252, 0.6761, -0.1257, -0.9588, 0.2547, -0.6727, -0.5544, 0.49, -0.1281, -0.6399, 0.7577, -0.03852, -0.9658, 0.2565, -0.3899, -0.6252, 0.6761, -0.1257, -0.9588, 0.2547, -0.3899, -0.6252, 0.6761, -0.03852, -0.9658, 0.2565, -0.6727, -0.5544, 0.49, -0.2549, -0.9346, 0.2482, -0.867, -0.2401, 0.4367, -0.4546, -0.8608, 0.2288, -0.867, -0.2401, 0.4367, -0.2549, -0.9346, 0.2482])] * 3)])
me_untitled_564 = bpy.data.meshes.new('Untitled.564')
me_untitled_564.from_pydata([(-0.03555, 1.563, -0.04408), (-0.03555, 1.563, 0.04407), (0.005421, 1.563, 0.04407), (0.005421, 1.563, -0.04408), (-0.03555, -1.563, -0.04407), (0.005422, -1.563, -0.04407), (0.005422, -1.563, 0.04408), (-0.03555, -1.563, 0.04408), (0.02471, 1.563, -0.07406), (0.02471, 1.563, 0.07406), (0.02471, -1.563, 0.07406), (0.02471, -1.563, -0.07406), (0.005422, -1.563, -0.07398), (0.005421, 1.563, -0.07398), (0.005421, 1.563, 0.07398), (0.005422, -1.563, 0.07398)], [], [(0, 1, 2), (2, 3, 0), (4, 5, 6), (6, 7, 4), (0, 3, 5), (5, 4, 0), (8, 9, 10), (10, 11, 8), (2, 1, 7), (7, 6, 2), (1, 0, 4), (4, 7, 1), (3, 2, 9), (9, 8, 3), (6, 5, 11), (11, 10, 6), (12, 13, 8), (8, 11, 12), (14, 15, 10), (10, 9, 14), (5, 3, 13), (13, 12, 5), (2, 6, 15), (15, 14, 2), (9, 2, 14), (8, 13, 3), (11, 5, 12), (10, 15, 6)])
me_untitled_564.polygons.foreach_set('use_smooth', [True] * 28)
_k = set([(0, 1), (0, 3), (0, 4), (1, 2), (1, 7), (2, 6), (2, 14), (3, 5), (3, 13), (4, 5), (4, 7), (5, 12), (6, 7), (6, 15), (8, 9), (8, 11), (8, 13), (9, 10), (9, 14), (10, 11), (10, 15), (11, 12), (12, 13), (14, 15)])
me_untitled_564.attributes.new('sharp_edge', 'BOOLEAN', 'EDGE').data.foreach_set('value', [ (min(e.vertices), max(e.vertices)) in _k for e in me_untitled_564.edges])
me_untitled_564.materials.append(mat_default_35)
me_untitled_564.use_remesh_preserve_volume = False
me_untitled_564.use_remesh_preserve_attributes = False
me_untitled_564.use_mirror_vertex_groups = False
me_untitled_564.update()
me_untitled_564.normals_split_custom_set([tuple(v) for v in zip(*[iter([3.071e-05, 1.0, -1.143e-06, 3.491e-05, 1.0, -4.126e-06, 1.26e-05, 1.0, -1.731e-06, 1.26e-05, 1.0, -1.731e-06, 1.12e-05, 1.0, 7.836e-07, 3.071e-05, 1.0, -1.143e-06, 0.0, -1.0, 0.0, 0.0, -1.0, 4.672e-08, 0.0, -1.0, -4.672e-08, 0.0, -1.0, -4.672e-08, 0.0, -1.0, 0.0, 0.0, -1.0, 0.0, -2.055e-07, -9.909e-07, -1.0, -2.326e-07, -9.912e-07, -1.0, 2.997e-06, -9.534e-07, -1.0, 2.997e-06, -9.534e-07, -1.0, 3.024e-06, -9.531e-07, -1.0, -2.055e-07, -9.909e-07, -1.0, 1.0, 3.059e-07, 2.425e-08, 1.0, 3.047e-07, 0.0, 1.0, 3.423e-07, 7.806e-07, 1.0, 3.423e-07, 7.806e-07, 1.0, 3.434e-07, 8.048e-07, 1.0, 3.059e-07, 2.425e-08, 2.522e-08, 1.029e-06, 1.0, 0.0, 1.029e-06, 1.0, 2.999e-06, 9.915e-07, 1.0, 2.999e-06, 9.915e-07, 1.0, 3.024e-06, 9.912e-07, 1.0, 2.522e-08, 1.029e-06, 1.0, -1.0, -2.668e-07, 7.088e-13, -1.0, -2.668e-07, 7.218e-13, -1.0, -2.677e-07, 1.295e-14, -1.0, -2.677e-07, 1.295e-14, -1.0, -2.677e-07, 0.0, -1.0, -2.668e-07, 7.088e-13, 1.12e-05, 1.0, 7.836e-07, 1.26e-05, 1.0, -1.731e-06, 7.872e-06, 1.0, -3.858e-06, 7.872e-06, 1.0, -3.858e-06, 7.871e-06, 1.0, 4.102e-06, 1.12e-05, 1.0, 7.836e-07, 0.0, -1.0, -4.672e-08, 0.0, -1.0, 4.672e-08, 0.0, -1.0, 2.446e-07, 0.0, -1.0, 2.446e-07, 0.0, -1.0, -2.446e-07, 0.0, -1.0, -4.672e-08, -0.004092, -1.031e-06, -1.0, -0.004097, -9.928e-07, -1.0, -0.004097, -9.929e-07, -1.0, -0.004097, -9.929e-07, -1.0, -0.004091, -1.031e-06, -1.0, -0.004092, -1.031e-06, -1.0, -0.004098, 9.9e-07, 1.0, -0.004097, 9.897e-07, 1.0, -0.004097, 9.897e-07, 1.0, -0.004097, 9.897e-07, 1.0, -0.004098, 9.9e-07, 1.0, -0.004098, 9.9e-07, 1.0, -1.0, -3.814e-07, -3.962e-06, -1.0, -3.427e-07, -2.736e-12, -1.0, -3.429e-07, -2.428e-08, -1.0, -3.429e-07, -2.428e-08, -1.0, -3.816e-07, -3.987e-06, -1.0, -3.814e-07, -3.962e-06, -1.0, -3.808e-07, -3.938e-06, -1.0, -3.05e-07, 3.987e-06, -1.0, -3.055e-07, 3.938e-06, -1.0, -3.055e-07, 3.938e-06, -1.0, -3.813e-07, -3.987e-06, -1.0, -3.808e-07, -3.938e-06, 7.872e-06, 1.0, -3.858e-06, 1.26e-05, 1.0, -1.731e-06, 1.239e-05, 1.0, -6.074e-06, 7.871e-06, 1.0, 4.102e-06, 1.239e-05, 1.0, 6.459e-06, 1.12e-05, 1.0, 7.836e-07, 0.0, -1.0, 2.446e-07, 0.0, -1.0, 4.672e-08, 0.0, -1.0, 3.851e-07, 0.0, -1.0, -2.446e-07, 0.0, -1.0, -3.851e-07, 0.0, -1.0, -4.672e-08])] * 3)])

# ---- objects
ob_lamp = bpy.data.objects.new('Lamp', light_lamp)
ob_camera = bpy.data.objects.new('Camera', cam_camera)
ob_lau_130a_2 = bpy.data.objects.new('LAU-130A_2', me_untitled_092)
ob_launch_ra2 = bpy.data.objects.new('LAUNCH_RA2', me_untitled_564)

# ---- transforms, parenting, visibility, modifiers, constraints
ob_lamp.location = (4.076, 1.005, 5.904)
ob_lamp.rotation_euler = (0.6503, 0.05522, 1.866)
ob_lamp.lock_rotations_4d = False
ob_lamp.empty_display_type = 'ARROWS'
ob_lamp.color = (0.0, 0.0, 0.0, 0.0)
ob_lamp.lineart.crease_threshold = 0.0
ob_camera.location = (7.481, -6.508, 5.344)
ob_camera.rotation_euler = (1.109, 0.0, 0.8149)
ob_camera.lock_rotations_4d = False
ob_camera.empty_display_type = 'ARROWS'
ob_camera.color = (0.0, 0.0, 0.0, 0.0)
ob_camera.display_type = 'WIRE'
ob_camera.lineart.crease_threshold = 0.0
ob_lau_130a_2.location = (0.0, 0.0, 0.0)
ob_lau_130a_2.rotation_euler = (-5.198e-05, 0.0, 3.142)
ob_lau_130a_2.scale = (1.0, 1.0, 1.0)
ob_lau_130a_2.color = (0.8, 0.8, 0.8, 1.0)
ob_lau_130a_2.lineart.crease_threshold = 0.0
ob_launch_ra2.parent = ob_lau_130a_2
ob_launch_ra2.matrix_parent_inverse = Matrix(((-0.9996, 5.592e-05, 0.0, 1.45e-07), (-5.592e-05, -0.9996, -5.196e-05, -0.8125), (-2.906e-09, -5.196e-05, 0.9996, 0.004166), (0.0, 0.0, 0.0, 1.0)))
ob_launch_ra2.location = (0.0005848, -0.7623, -0.1025)
ob_launch_ra2.rotation_euler = (-1.704, 1.571, 1.442)
ob_launch_ra2.scale = (0.8004, 0.8004, 0.8004)
ob_launch_ra2.color = (0.8, 0.8, 0.8, 1.0)
ob_launch_ra2.lineart.crease_threshold = 0.0

# ---- collection membership
col_collection_1.objects.link(ob_lamp)
col_collection_1.objects.link(ob_camera)
col_collection_1.objects.link(ob_lau_130a_2)
col_collection_1.objects.link(ob_launch_ra2)

# ---- scene / render settings (as saved in the file)
scene.camera = ob_camera
scene.frame_start = 1; scene.frame_end = 250; scene.frame_set(1)
scene.render.engine = 'BLENDER_EEVEE_NEXT'
scene.render.resolution_percentage = 50
scene.render.dither_intensity = 0.0
scene.cycles.use_denoising = False
scene.cycles.samples = 128
scene.cycles.sampling_pattern = 'TABULATED_SOBOL'
scene.cycles.use_adaptive_sampling = False
scene.cycles.use_light_tree = False
scene.cycles.blur_glossy = 0.0
scene.cycles.sample_clamp_indirect = 0.0
scene.view_settings.view_transform = 'Standard'
bpy.context.view_layer.update()
